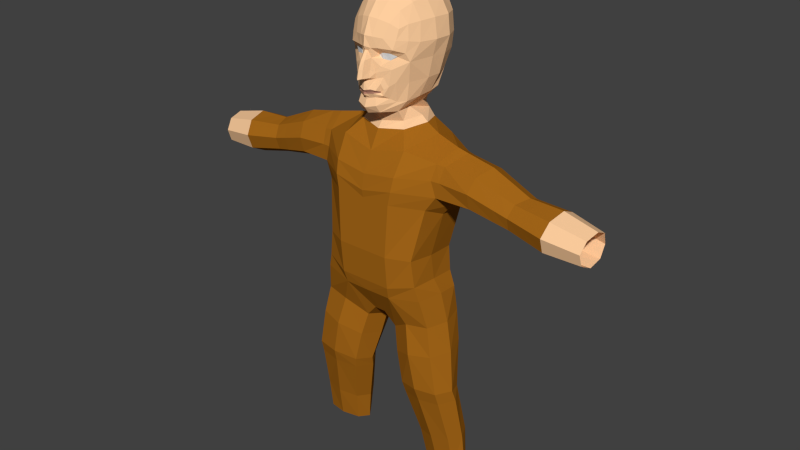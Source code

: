 # Source: jrpg2.blend  (saved by Blender 2.76.0; exported with 4.5.12 LTS)
import bpy
from mathutils import Matrix  # noqa: F401  (used for matrix-valued properties, if any)

bpy.ops.wm.read_factory_settings(use_empty=True)
scene = bpy.context.scene
scene.name = 'Scene'

# ---- collections
col_collection_1 = bpy.data.collections.new('Collection 1'); scene.collection.children.link(col_collection_1)
col_collection_3 = bpy.data.collections.new('Collection 3'); scene.collection.children.link(col_collection_3)
col_collection_3.hide_render = True
col_collection_3.hide_viewport = True

# ---- materials (node trees are filled in below, after node groups)
mat_skin = bpy.data.materials.new('Skin')
mat_skin.alpha_threshold = 0.0
mat_skin.use_transparent_shadow = False
mat_skin.diffuse_color = (1.0, 0.6233, 0.3458, 1.0)
mat_skin.roughness = 0.5
mat_eye = bpy.data.materials.new('Eye')
mat_eye.alpha_threshold = 0.0
mat_eye.use_transparent_shadow = False
mat_eye.roughness = 0.5
mat_lip = bpy.data.materials.new('Lip')
mat_lip.alpha_threshold = 0.0
mat_lip.use_transparent_shadow = False
mat_lip.diffuse_color = (0.42, 0.1994, 0.1362, 1.0)
mat_lip.roughness = 0.5
mat_cloth = bpy.data.materials.new('Cloth')
mat_cloth.alpha_threshold = 0.0
mat_cloth.use_transparent_shadow = False
mat_cloth.diffuse_color = (0.3844, 0.1388, 0.01003, 1.0)
mat_cloth.roughness = 0.5
mat_texturematerial = bpy.data.materials.new('TextureMaterial')
mat_texturematerial.alpha_threshold = 0.0
mat_texturematerial.use_transparent_shadow = False
mat_texturematerial.roughness = 0.5

# ---- material node trees

# ---- world
world_world = bpy.data.worlds.new('World'); scene.world = world_world
world_world.color = (0.05088, 0.05088, 0.05088)
world_world.use_sun_shadow = False
world_world.sun_shadow_jitter_overblur = 0.0
world_world.cycles.sampling_method = 'MANUAL'
world_world.cycles.sample_map_resolution = 256

# ---- meshes
me_character = bpy.data.meshes.new('Character')
me_character.from_pydata([(0.1293, -0.09696, 0.6055), (0.1208, -0.1, 0.6718), (0.1293, 0.03791, 0.5964), (0.1208, 0.04306, 0.6572), (0.1629, -0.0669, 0.833), (0.1669, 0.05871, 0.8095), (0.1562, -0.05592, 0.9094), (0.1537, 0.06441, 0.9004), (0.3087, -0.05023, 0.8143), (0.3097, -0.06027, 0.8485), (0.3163, -0.0414, 0.8785), (0.3207, 0.001421, 0.8901), (0.3067, -0.009803, 0.7936), (0.3111, 0.04404, 0.8705), (0.3057, 0.03825, 0.8007), (0.3056, 0.05555, 0.8334), (0.06717, 0.05828, 0.6557), (0.06717, -0.1208, 0.5916), (0.07962, 0.09359, 0.8043), (0.08584, 0.08997, 0.9218), (0.06717, 0.05946, 0.5926), (0.3794, -0.0597, 0.8323), (0.3844, 0.05396, 0.8149), (0.06717, -0.1286, 0.6756), (0.07963, -0.123, 0.8417), (0.384, -0.008944, 0.7771), (0.08584, -0.08311, 0.9299), (0.3958, 0.001562, 0.8689), (0.1277, -0.03372, 0.6651), (0.3837, 0.03513, 0.7841), (0.1324, -0.02838, 0.6025), (0.1729, -0.016, 0.8008), (0.3899, 0.04123, 0.8503), (0.173, -0.0002793, 0.9355), (0.1088, 0.01238, 0.9475), (0.3859, -0.04025, 0.8617), (0.01438, -0.06818, 0.4864), (0.01438, 0.04767, 0.4874), (0.01438, -0.01467, 0.478), (0.06337, -0.1122, 0.5606), (0.06337, 0.06367, 0.5616), (0.152, -0.07004, 0.8725), (0.08242, -0.1147, 0.8746), (0.1525, 0.06271, 0.8527), (0.08263, 0.09793, 0.8611), (0.1392, -0.09191, 0.5692), (0.1464, 0.03297, 0.5613), (0.1509, -0.02361, 0.5678), (0.0431, -0.06258, 0.4534), (0.03896, 0.03295, 0.496), (0.02484, -0.01273, 0.4401), (0.09561, -0.08648, 0.4896), (0.09584, 0.05818, 0.4907), (0.1531, -0.07787, 0.4971), (0.1532, 0.03743, 0.4979), (0.1704, -0.02274, 0.4965), (0.05739, -0.07254, 0.3933), (0.05765, 0.03168, 0.3941), (0.03763, -0.02017, 0.3822), (0.1118, -0.09854, 0.4163), (0.1121, 0.05168, 0.4174), (0.1677, -0.08483, 0.4243), (0.1679, 0.02759, 0.4251), (0.1888, -0.03106, 0.4245), (0.07554, -0.07586, 0.3122), (0.07883, 0.004124, 0.2978), (0.05543, -0.03566, 0.3054), (0.1301, -0.09582, 0.325), (0.1327, 0.01776, 0.3085), (0.1849, -0.08529, 0.3262), (0.1865, 0.0008774, 0.3103), (0.2053, -0.04402, 0.3245), (0.08148, -0.0691, 0.2825), (0.06052, -0.02722, 0.2782), (0.1344, -0.08509, 0.2905), (0.1875, -0.07549, 0.2934), (0.2088, -0.03396, 0.2935), (0.1076, -0.03972, 0.1639), (0.1078, 0.02683, 0.1644), (0.08955, -0.005888, 0.1594), (0.3782, -0.04865, 0.7984), (0.3512, 0.00129, 0.8763), (0.153, -0.05642, 0.1723), (0.1534, 0.03929, 0.173), (0.1985, -0.04639, 0.1753), (0.1988, 0.02333, 0.1758), (0.2168, -0.01293, 0.1754), (0.1165, -0.02598, 0.08513), (0.1168, 0.0255, 0.08548), (0.09923, 0.0001907, 0.08277), (0.1598, -0.0389, 0.08883), (0.1602, 0.03514, 0.08931), (0.2029, -0.03114, 0.08838), (0.2032, 0.02279, 0.08872), (0.2201, -0.005254, 0.08729), (0.1411, -0.07575, 0.7985), (0.1432, 0.05323, 0.762), (0.07332, 0.08076, 0.7543), (0.07332, -0.1241, 0.8085), (0.1499, -0.02025, 0.7729), (0.2477, -0.05771, 0.8293), (0.2498, 0.04499, 0.812), (0.255, -0.04734, 0.902), (0.2541, 0.05103, 0.8915), (0.2517, -0.01129, 0.8039), (0.2678, 0.001648, 0.9138), (0.248, -0.0677, 0.8679), (0.2486, 0.06235, 0.8493), (0.1722, 0.06054, 0.8529), (0.1742, 0.05997, 0.8981), (0.1718, -0.06747, 0.8719), (0.1763, -0.05274, 0.9071), (0.1999, -2.817e-05, 0.9292), (0.3438, -0.04591, 0.8057), (0.3518, 0.03269, 0.7915), (-0.1293, -0.09696, 0.6055), (-0.1208, -0.1, 0.6718), (-0.1293, 0.03791, 0.5964), (-0.1208, 0.04306, 0.6572), (-0.1629, -0.0669, 0.833), (-0.1669, 0.05871, 0.8095), (-0.1562, -0.05592, 0.9094), (-0.1537, 0.06441, 0.9004), (-6.209e-05, 0.05828, 0.6557), (-6.209e-05, 0.05946, 0.5926), (-6.209e-05, -0.1286, 0.6756), (-6.209e-05, -0.1208, 0.5916), (-6.209e-05, 0.1014, 0.7998), (-6.209e-05, -0.1262, 0.8258), (0.0, 0.09383, 0.9152), (-6.209e-05, -0.09452, 0.9119), (-0.06717, 0.05828, 0.6557), (-0.06717, -0.1208, 0.5916), (-0.07962, 0.09359, 0.8043), (-0.08584, 0.08997, 0.9218), (-0.06717, 0.05946, 0.5926), (-0.06717, -0.1286, 0.6756), (-0.07963, -0.123, 0.8417), (-0.08584, -0.08311, 0.9299), (-0.1277, -0.03372, 0.6651), (-0.1324, -0.02838, 0.6025), (-0.1729, -0.016, 0.8008), (-0.173, -0.0002793, 0.9355), (-0.1088, 0.01238, 0.9475), (-6.209e-05, 0.04767, 0.4874), (-6.209e-05, -0.06818, 0.4864), (-0.01438, -0.06818, 0.4864), (-0.01438, 0.04767, 0.4874), (-6.209e-05, -0.01467, 0.478), (-0.01438, -0.01467, 0.478), (-6.209e-05, 0.06367, 0.5616), (-0.06337, -0.1122, 0.5606), (-6.209e-05, -0.1132, 0.5606), (-0.06337, 0.06367, 0.5616), (-0.152, -0.07004, 0.8725), (-6.209e-05, -0.1193, 0.8645), (-0.08242, -0.1147, 0.8746), (-0.1525, 0.06271, 0.8527), (0.0, 0.1097, 0.8646), (-0.08263, 0.09793, 0.8611), (-0.1392, -0.09191, 0.5692), (-0.1464, 0.03297, 0.5613), (-0.1509, -0.02361, 0.5678), (-0.0431, -0.06258, 0.4534), (-0.03896, 0.03295, 0.496), (-0.02484, -0.01273, 0.4401), (-0.09561, -0.08648, 0.4896), (-0.09584, 0.05818, 0.4907), (-0.1531, -0.07787, 0.4971), (-0.1532, 0.03743, 0.4979), (-0.1704, -0.02274, 0.4965), (-0.05739, -0.07254, 0.3933), (-0.05765, 0.03168, 0.3941), (-0.03763, -0.02017, 0.3822), (-0.1118, -0.09854, 0.4163), (-0.1121, 0.05168, 0.4174), (-0.1677, -0.08483, 0.4243), (-0.1679, 0.02759, 0.4251), (-0.1888, -0.03106, 0.4245), (-0.07554, -0.07586, 0.3122), (-0.07883, 0.004124, 0.2978), (-0.05543, -0.03566, 0.3054), (-0.1301, -0.09582, 0.325), (-0.1327, 0.01776, 0.3085), (-0.1849, -0.08529, 0.3262), (-0.1865, 0.0008774, 0.3103), (-0.2053, -0.04402, 0.3245), (-0.08148, -0.0691, 0.2825), (-0.06052, -0.02722, 0.2782), (-0.1344, -0.08509, 0.2905), (-0.1875, -0.07549, 0.2934), (-0.2088, -0.03396, 0.2935), (-0.1076, -0.03972, 0.1639), (-0.1078, 0.02683, 0.1644), (-0.08955, -0.005888, 0.1594), (-0.153, -0.05642, 0.1723), (-0.1534, 0.03929, 0.173), (-0.1985, -0.04639, 0.1753), (-0.1988, 0.02333, 0.1758), (-0.2168, -0.01293, 0.1754), (-0.1165, -0.02598, 0.08513), (-0.1168, 0.0255, 0.08548), (-0.09923, 0.0001907, 0.08277), (-0.1598, -0.0389, 0.08883), (-0.1602, 0.03514, 0.08931), (-0.2029, -0.03114, 0.08838), (-0.2032, 0.02279, 0.08872), (-0.2201, -0.005254, 0.08729), (-0.1411, -0.07575, 0.7985), (-0.1432, 0.05323, 0.762), (-6.209e-05, 0.08463, 0.7503), (-6.209e-05, -0.1237, 0.8073), (-0.07332, 0.08076, 0.7543), (-0.07332, -0.1241, 0.8085), (-0.1499, -0.02025, 0.7729), (-0.2477, -0.05771, 0.8293), (-0.2498, 0.04499, 0.812), (-0.255, -0.04734, 0.902), (-0.2541, 0.05103, 0.8915), (-0.2517, -0.01129, 0.8039), (-0.2678, 0.001648, 0.9138), (-0.248, -0.0677, 0.8679), (-0.2486, 0.06235, 0.8493), (-0.1722, 0.06054, 0.8529), (-0.1742, 0.05997, 0.8981), (-0.1718, -0.06747, 0.8719), (-0.1763, -0.05274, 0.9071), (-0.1999, -2.817e-05, 0.9292), (-0.3438, -0.04591, 0.8057), (-0.3518, 0.03269, 0.7915), (-0.3517, -0.03797, 0.8649), (-0.3582, 0.03828, 0.8532), (-0.3521, -0.008574, 0.785), (-0.3644, 0.001233, 0.8704), (-0.3453, -0.05599, 0.8374), (-0.3526, 0.04995, 0.8203), (-0.5251, -0.04305, 0.7806), (-0.5267, 0.0308, 0.769), (-0.5288, -0.03573, 0.837), (-0.529, 0.03634, 0.8282), (-0.5272, -0.008167, 0.7628), (-0.5328, 0.001157, 0.845), (-0.5247, -0.05317, 0.8107), (-0.5259, 0.04792, 0.7965), (-0.4355, -0.05322, 0.7861), (-0.4365, -0.06589, 0.8238), (-0.4429, -0.04406, 0.8565), (-0.4483, 0.002109, 0.8663), (-0.4369, 0.03921, 0.7716), (-0.4372, -0.009561, 0.7638), (-0.4428, 0.04615, 0.8455), (-0.4373, 0.06065, 0.8059), (0.0001749, 0.07421, 0.9583), (0.0001511, -0.06882, 0.9576), (-0.05883, 0.05978, 0.9635), (-0.05918, -0.05049, 0.9638), (-0.08092, 0.006241, 0.9699), (-0.01369, 0.06401, 0.9931), (-0.03793, 0.0526, 0.9856), (0.3517, -0.03797, 0.8649), (0.3582, 0.03828, 0.8532), (0.3521, -0.008574, 0.785), (-0.0572, 0.004204, 0.9844), (-0.04125, -0.04227, 0.9798), (0.006953, 0.06898, 1.002), (0.0289, 0.06615, 0.9916), (-0.3441, 0.04001, 0.8584), (-0.3385, 0.05163, 0.8242), (-0.3384, -0.008943, 0.7876), (-0.3379, 0.03436, 0.7943), (-0.3512, 0.00129, 0.8763), (0.3644, 0.001233, 0.8704), (0.3453, -0.05599, 0.8374), (0.3379, 0.03436, 0.7943), (0.3384, -0.008943, 0.7876), (0.3526, 0.04995, 0.8203), (-0.3782, -0.04865, 0.7984), (-0.3859, -0.04025, 0.8617), (-0.3899, 0.04123, 0.8503), (-0.3837, 0.03513, 0.7841), (-0.3958, 0.001562, 0.8689), (-0.384, -0.008944, 0.7771), (-0.3844, 0.05396, 0.8149), (-0.3794, -0.0597, 0.8323), (-0.3056, 0.05555, 0.8334), (-0.3057, 0.03825, 0.8007), (-0.3111, 0.04404, 0.8705), (-0.3067, -0.009803, 0.7936), (-0.3207, 0.001421, 0.8901), (-0.3163, -0.0414, 0.8785), (-0.3097, -0.06027, 0.8485), (-0.3087, -0.05023, 0.8143), (0.5251, -0.04305, 0.7806), (0.5267, 0.0308, 0.769), (0.3385, 0.05163, 0.8242), (0.3441, 0.04001, 0.8584), (0.5288, -0.03573, 0.837), (0.529, 0.03634, 0.8282), (0.5272, -0.008167, 0.7628), (0.04839, 0.05305, 0.9853), (0.06722, 0.004212, 0.9844), (0.5328, 0.001157, 0.845), (0.5247, -0.05317, 0.8107), (0.5259, 0.04792, 0.7965), (0.05121, -0.04227, 0.9798), (0.4355, -0.05322, 0.7861), (0.4365, -0.06589, 0.8238), (0.4429, -0.04406, 0.8565), (0.004938, -0.06133, 0.9754), (0.4483, 0.002109, 0.8663), (0.4369, 0.03921, 0.7716), (0.4372, -0.009561, 0.7638), (0.4428, 0.04615, 0.8455), (0.4373, 0.06065, 0.8059), (0.05924, 0.05979, 0.9635), (0.05956, -0.05049, 0.9638), (0.08132, 0.006242, 0.9699), (0.005047, 0.06959, 0.9737), (0.004885, 0.06793, 0.9878), (0.02075, -0.0846, 1.137), (0.02933, -0.08479, 1.129), (0.02106, -0.08477, 1.134), (0.02993, -0.08669, 1.143), (0.0455, -0.07863, 1.127), (0.05615, -0.0678, 1.134), (0.05599, -0.07006, 1.136), (0.04659, -0.08169, 1.143), (0.01188, -0.1044, 1.154), (0.02511, -0.09884, 1.155), (0.07268, -0.06248, 1.144), (0.05648, -0.08537, 1.153), (0.0123, -0.1026, 1.132), (0.02802, -0.09242, 1.114), (0.04978, -0.08134, 1.107), (0.07836, -0.05331, 1.124), (0.0, -0.1089, 1.149), (0.0, -0.1225, 1.129), (0.006476, -0.1181, 1.129), (0.004716, -0.1056, 1.148), (0.0, -0.1312, 1.11), (0.00657, -0.1246, 1.109), (0.007087, -0.129, 1.09), (0.0, -0.113, 1.083), (0.005924, -0.1096, 1.083), (0.01348, -0.1124, 1.089), (0.01882, -0.09653, 1.085), (0.01974, -0.09755, 1.099), (0.01241, -0.1077, 1.106), (0.0, -0.1157, 1.06), (0.008073, -0.1128, 1.062), (0.01431, -0.1093, 1.063), (0.02309, -0.1028, 1.06), (0.02919, -0.09163, 1.057), (0.02888, -0.09175, 1.054), (0.01862, -0.1051, 1.053), (0.0, -0.1159, 1.051), (0.03331, -0.08897, 1.089), (0.02986, -0.09454, 1.075), (0.03595, -0.09053, 1.062), (0.03482, -0.09097, 1.048), (0.02034, -0.09985, 1.044), (0.04408, -0.08348, 1.068), (0.04106, -0.07661, 1.039), (0.02454, -0.1044, 1.026), (0.05511, -0.07247, 1.077), (0.05004, -0.06375, 1.03), (0.02721, -0.09382, 1.009), (0.0, -0.1011, 1.004), (0.07084, -0.04703, 1.075), (0.0647, -0.04644, 1.03), (0.04765, -0.05555, 1.005), (0.09195, 0.008188, 1.125), (0.0, -0.04331, 1.001), (0.08641, 0.0005828, 1.077), (0.07298, -0.01385, 1.035), (0.04916, -0.02127, 1.009), (0.009362, -0.1047, 1.043), (0.006675, -0.1104, 1.052), (0.01547, -0.1061, 1.057), (0.007266, -0.1104, 1.056), (0.0, -0.1121, 1.056), (0.0, -0.1069, 1.038), (0.02167, -0.09984, 1.057), (0.08189, 0.08795, 1.124), (0.07469, 0.0729, 1.082), (0.09535, 0.04601, 1.122), (0.08713, 0.03823, 1.077), (0.04369, 0.1058, 1.083), (0.04704, 0.12, 1.124), (0.06703, 0.01342, 1.251), (0.07067, 0.05803, 1.248), (0.0, 0.05445, 1.285), (0.1019, 0.05359, 1.163), (0.1006, 0.01056, 1.164), (0.03696, 0.05608, 1.275), (0.03148, 0.01111, 1.277), (0.0, -0.1138, 1.159), (0.02617, -0.06389, 1.248), (0.0, -0.0682, 1.253), (0.02059, -0.09023, 1.216), (0.0, -0.09559, 1.219), (0.01553, -0.1043, 1.18), (0.09402, 0.05786, 1.208), (0.09183, 0.01374, 1.21), (0.0613, -0.07018, 1.197), (0.05981, -0.07821, 1.173), (0.03651, -0.09376, 1.177), (0.04412, -0.07982, 1.208), (0.07121, -0.05077, 1.205), (0.07602, -0.05612, 1.17), (0.05267, -0.05583, 1.232), (0.03085, -0.02901, 1.268), (0.0, -0.03193, 1.277), (0.06133, -0.02437, 1.245), (0.08201, -0.02292, 1.208), (0.08822, -0.03081, 1.165), (0.0, 0.09711, 1.274), (0.02569, 0.09964, 1.265), (0.0, 0.1279, 1.255), (0.02017, 0.1271, 1.253), (0.03615, 0.1384, 1.195), (0.04102, 0.1337, 1.155), (0.0525, 0.1032, 1.24), (0.0705, 0.104, 1.202), (0.07925, 0.09833, 1.159), (0.02948, 0.1347, 1.23), (0.0, 0.1434, 1.228), (0.07387, 0.0247, 1.037), (0.07298, 0.05211, 1.042), (0.03751, 0.07944, 1.049), (0.05706, 0.01805, 1.014), (0.05035, 0.04606, 1.019), (0.02734, 0.0709, 1.027), (0.0, 0.08378, 1.033), (-0.02075, -0.0846, 1.137), (-0.02933, -0.08479, 1.129), (-0.02106, -0.08477, 1.134), (-0.02993, -0.08669, 1.143), (-0.0455, -0.07863, 1.127), (-0.05615, -0.0678, 1.134), (-0.05599, -0.07006, 1.136), (-0.04659, -0.08169, 1.143), (-0.01188, -0.1029, 1.154), (-0.02511, -0.09884, 1.155), (-0.07268, -0.06248, 1.144), (-0.05648, -0.08537, 1.153), (-0.0123, -0.1026, 1.132), (-0.02802, -0.09242, 1.114), (-0.04978, -0.08134, 1.107), (-0.07836, -0.05331, 1.124), (-0.006476, -0.1181, 1.129), (-0.004716, -0.1056, 1.148), (-0.00657, -0.1246, 1.109), (0.0, -0.1359, 1.088), (-0.007087, -0.129, 1.09), (-0.005924, -0.1096, 1.083), (-0.01348, -0.1124, 1.089), (-0.01882, -0.09653, 1.085), (-0.01974, -0.09755, 1.099), (-0.01241, -0.1077, 1.106), (-0.008073, -0.1128, 1.062), (-0.01431, -0.1093, 1.063), (-0.02309, -0.1028, 1.06), (-0.02919, -0.09163, 1.057), (-0.02888, -0.09175, 1.054), (-0.01862, -0.1051, 1.053), (-0.03331, -0.08897, 1.089), (-0.02986, -0.09454, 1.075), (-0.03595, -0.09053, 1.062), (-0.03482, -0.09097, 1.048), (-0.02034, -0.09985, 1.044), (0.0, -0.1073, 1.042), (-0.04408, -0.08348, 1.068), (-0.04106, -0.07661, 1.039), (-0.02454, -0.1044, 1.026), (0.0, -0.1127, 1.02), (-0.05511, -0.07247, 1.077), (-0.05004, -0.06375, 1.03), (-0.02721, -0.09382, 1.009), (-0.07084, -0.04703, 1.075), (-0.0647, -0.04644, 1.03), (-0.04765, -0.05555, 1.005), (-0.09195, 0.008188, 1.125), (0.0, -0.06586, 0.9962), (-0.08641, 0.0005828, 1.077), (-0.07298, -0.01385, 1.035), (-0.04816, -0.02127, 1.009), (-0.009362, -0.1047, 1.043), (-0.006675, -0.1104, 1.052), (-0.01547, -0.1061, 1.057), (-0.007266, -0.1104, 1.056), (-0.02167, -0.09984, 1.057), (-0.08189, 0.08407, 1.124), (-0.07469, 0.07484, 1.082), (0.0, 0.1405, 1.124), (0.0, 0.1163, 1.083), (-0.09535, 0.04601, 1.122), (-0.08713, 0.03823, 1.077), (-0.04369, 0.1058, 1.083), (-0.04704, 0.12, 1.124), (-0.06703, 0.01342, 1.251), (-0.07067, 0.05803, 1.248), (0.0, 0.00941, 1.287), (-0.1019, 0.05359, 1.163), (-0.1006, 0.01056, 1.164), (-0.03696, 0.05608, 1.275), (-0.03148, 0.01111, 1.277), (-0.02617, -0.06389, 1.248), (-0.02059, -0.09023, 1.216), (-0.01553, -0.1043, 1.18), (0.0, -0.1113, 1.182), (-0.09402, 0.05786, 1.208), (-0.09183, 0.01374, 1.21), (-0.0613, -0.07018, 1.197), (-0.05981, -0.07821, 1.173), (-0.03651, -0.09376, 1.177), (-0.04412, -0.07982, 1.208), (-0.07121, -0.05077, 1.205), (-0.07602, -0.05612, 1.17), (-0.05267, -0.05583, 1.232), (-0.03085, -0.02901, 1.268), (-0.06133, -0.02437, 1.245), (-0.08201, -0.02292, 1.208), (-0.08822, -0.03081, 1.165), (-0.02569, 0.09964, 1.265), (-0.02017, 0.1271, 1.253), (0.0, 0.1502, 1.193), (-0.03615, 0.1384, 1.195), (0.0, 0.1483, 1.155), (-0.04102, 0.1337, 1.155), (-0.0525, 0.1032, 1.24), (-0.0705, 0.104, 1.202), (-0.07925, 0.09833, 1.159), (-0.02948, 0.1347, 1.23), (-0.07387, 0.0247, 1.037), (-0.07298, 0.04823, 1.042), (-0.03751, 0.07944, 1.049), (0.0, 0.09601, 1.052), (-0.05575, 0.018, 1.014), (-0.04844, 0.04531, 1.019), (-0.0256, 0.07506, 1.027)], [], [(28, 1, 0, 30), (95, 99, 31, 4), (31, 5, 101, 104), (5, 108, 107, 101), (5, 43, 108), (273, 294, 275, 114), (43, 7, 109, 108), (4, 31, 104, 100), (306, 305, 292, 302), (307, 306, 302, 296), (42, 41, 6, 26), (19, 129, 252, 314), (294, 295, 260, 275), (99, 96, 5, 31), (108, 109, 103, 107), (145, 148, 38, 36), (211, 98, 24, 128), (150, 40, 37, 144), (155, 42, 26, 130), (16, 123, 210, 97), (46, 40, 20, 2), (39, 45, 0, 17), (130, 26, 315, 253), (39, 51, 53, 45), (37, 40, 52, 49), (36, 38, 50, 48), (46, 54, 52, 40), (45, 53, 55, 47), (5, 18, 44, 43), (0, 45, 47, 30), (51, 48, 56, 59), (54, 62, 60, 52), (50, 49, 57, 58), (38, 37, 49, 50), (46, 47, 55, 54), (54, 55, 63, 62), (59, 56, 64, 67), (39, 36, 48, 51), (48, 50, 58, 56), (51, 59, 61, 53), (62, 63, 71, 70), (59, 67, 69, 61), (57, 60, 68, 65), (61, 69, 71, 63), (62, 70, 68, 60), (53, 61, 63, 55), (49, 52, 60, 57), (274, 273, 114, 261), (80, 25, 311, 305), (6, 41, 110, 111), (111, 110, 106, 102), (311, 310, 293, 298), (309, 307, 296, 301), (78, 83, 91, 88), (313, 312, 297, 303), (29, 22, 313, 310), (310, 313, 303, 293), (110, 4, 100, 106), (305, 311, 298, 292), (79, 78, 88, 89), (312, 309, 301, 297), (41, 4, 110), (83, 85, 93, 91), (295, 81, 271, 260), (10, 9, 272, 259), (101, 107, 15, 14), (30, 47, 46, 2), (125, 23, 98, 211), (70, 71, 76), (81, 259, 271), (27, 35, 307, 309), (25, 29, 310, 311), (32, 27, 309, 312), (35, 21, 306, 307), (21, 80, 305, 306), (14, 15, 294, 273), (314, 252, 317, 299), (104, 101, 14, 12), (8, 12, 274, 113), (123, 16, 20, 124), (34, 19, 314, 316), (18, 127, 158, 44), (128, 24, 42, 155), (148, 144, 37, 38), (17, 126, 152, 39), (315, 316, 300, 304), (124, 20, 40, 150), (1, 28, 99, 95), (72, 73, 79, 77), (131, 135, 117, 118), (139, 140, 115, 116), (213, 137, 119, 208), (214, 141, 120, 209), (156, 138, 121, 154), (159, 134, 129, 158), (212, 133, 127, 210), (136, 132, 126, 125), (116, 115, 132, 136), (209, 120, 133, 212), (142, 143, 134, 122), (157, 122, 134, 159), (155, 130, 138, 156), (211, 128, 137, 213), (123, 124, 135, 131), (121, 138, 143, 142), (208, 119, 141, 214), (118, 117, 140, 139), (148, 149, 147, 144), (145, 146, 149, 148), (151, 146, 145, 152), (150, 144, 147, 153), (124, 150, 153, 135), (132, 151, 152, 126), (128, 155, 156, 137), (137, 156, 154, 119), (120, 157, 159, 133), (133, 159, 158, 127), (115, 140, 162, 160), (151, 132, 115, 160), (161, 117, 135, 153), (147, 164, 167, 153), (151, 160, 168, 166), (160, 162, 170, 168), (149, 165, 164, 147), (161, 153, 167, 169), (146, 163, 165, 149), (161, 169, 170, 162), (151, 166, 163, 146), (166, 174, 171, 163), (163, 171, 173, 165), (169, 167, 175, 177), (168, 170, 178, 176), (164, 172, 175, 167), (165, 173, 172, 164), (166, 168, 176, 174), (169, 177, 178, 170), (174, 176, 184, 182), (177, 185, 186, 178), (174, 182, 179, 171), (171, 179, 181, 173), (177, 175, 183, 185), (176, 178, 186, 184), (172, 180, 183, 175), (173, 181, 180, 172), (182, 184, 190, 189), (182, 189, 187, 179), (179, 187, 188, 181), (185, 183, 196, 198), (184, 186, 191, 190), (188, 194, 193, 180), (189, 190, 197, 195), (189, 195, 192, 187), (187, 192, 194, 188), (185, 191, 186), (180, 193, 196, 183), (181, 188, 180), (140, 117, 161, 162), (116, 208, 214, 139), (125, 211, 213, 136), (118, 209, 212, 131), (131, 212, 210, 123), (139, 214, 209, 118), (136, 213, 208, 116), (223, 222, 218, 224), (227, 220, 217, 226), (226, 217, 221, 225), (224, 218, 220, 227), (119, 215, 219, 141), (122, 224, 227, 142), (121, 226, 225, 154), (142, 227, 226, 121), (120, 223, 157), (157, 223, 224, 122), (225, 221, 215, 119), (141, 219, 216, 120), (120, 216, 222, 223), (154, 225, 119), (267, 235, 231, 266), (269, 229, 235, 267), (266, 231, 233, 270), (289, 230, 234, 290), (268, 232, 229, 269), (276, 244, 249, 281), (245, 242, 236, 244), (247, 241, 238, 246), (246, 238, 242, 245), (249, 240, 237, 248), (251, 243, 239, 250), (244, 236, 240, 249), (248, 237, 243, 251), (250, 239, 241, 247), (278, 250, 247, 280), (277, 246, 245, 283), (280, 247, 246, 277), (281, 249, 248, 279), (134, 254, 252, 129), (138, 255, 256, 143), (143, 256, 254, 134), (130, 253, 255, 138), (73, 65, 78, 79), (70, 85, 83, 68), (74, 82, 84, 75), (67, 74, 75, 69), (67, 64, 72, 74), (64, 66, 73, 72), (33, 6, 111, 112), (56, 58, 66, 64), (69, 75, 76, 71), (28, 3, 96, 99), (24, 4, 41, 42), (58, 57, 65, 66), (190, 191, 199, 197), (185, 198, 199, 191), (197, 205, 203, 195), (198, 206, 207, 199), (195, 203, 200, 192), (192, 200, 202, 194), (196, 204, 206, 198), (199, 207, 205, 197), (193, 201, 204, 196), (194, 202, 201, 193), (84, 82, 90, 92), (23, 125, 126, 17), (252, 254, 258, 317), (74, 72, 77, 82), (66, 65, 73), (65, 68, 83, 78), (70, 76, 86, 85), (279, 248, 251, 282), (283, 245, 244, 276), (282, 251, 250, 278), (287, 268, 269, 285), (288, 270, 230, 289), (290, 234, 228, 291), (270, 233, 230), (286, 266, 270, 288), (285, 269, 267, 284), (284, 267, 266, 286), (291, 228, 268, 287), (228, 232, 268), (113, 274, 261), (102, 106, 9, 10), (114, 275, 22, 29), (100, 104, 12, 8), (15, 13, 295, 294), (275, 260, 32, 22), (259, 272, 21, 35), (75, 84, 86, 76), (97, 210, 127, 18), (39, 152, 145, 36), (261, 114, 29, 25), (3, 16, 97, 96), (113, 261, 25, 80), (235, 282, 278, 231), (234, 283, 276, 228), (229, 279, 282, 235), (232, 281, 279, 229), (233, 280, 277, 230), (230, 277, 283, 234), (231, 278, 280, 233), (228, 276, 281, 232), (215, 291, 287, 219), (222, 284, 286, 218), (216, 285, 284, 222), (218, 286, 288, 220), (221, 290, 291, 215), (220, 288, 289, 217), (219, 287, 285, 216), (217, 289, 290, 221), (107, 103, 13, 15), (106, 100, 8, 9), (82, 77, 87, 90), (44, 158, 129, 19), (11, 10, 259, 81), (86, 84, 92, 94), (9, 8, 113, 272), (105, 102, 10, 11), (271, 259, 35, 27), (272, 113, 80, 21), (260, 271, 27, 32), (13, 11, 81, 295), (103, 105, 11, 13), (22, 32, 312, 313), (12, 14, 273, 274), (43, 44, 19, 7), (112, 111, 102, 105), (98, 95, 4, 24), (3, 28, 30, 2), (7, 33, 112, 109), (16, 3, 2, 20), (1, 23, 17, 0), (96, 97, 18, 5), (6, 33, 34, 26), (33, 7, 19, 34), (23, 1, 95, 98), (109, 112, 105, 103), (26, 34, 316, 315), (316, 314, 299, 300), (254, 256, 262, 258), (85, 86, 94, 93), (255, 253, 308, 263), (77, 79, 89, 87), (256, 255, 263, 262), (253, 315, 304, 308), (265, 299, 317, 318), (257, 318, 317, 258), (257, 264, 265, 318), (319, 322, 328, 327), (326, 325, 329, 330), (326, 330, 328, 322), (321, 319, 327, 331), (320, 321, 331, 332), (323, 320, 332, 333), (324, 323, 333, 334), (324, 334, 329, 325), (337, 338, 335, 336), (331, 327, 338, 337), (337, 336, 339, 340), (343, 345, 344, 341), (347, 340, 341, 344), (331, 347, 346, 332), (346, 347, 344, 345), (347, 331, 337, 340), (349, 343, 342, 348), (349, 350, 345, 343), (333, 332, 346, 356), (354, 360, 359, 353), (345, 350, 351, 357), (357, 351, 352, 358), (358, 352, 353, 359), (345, 357, 356, 346), (358, 361, 356, 357), (361, 358, 359, 362), (362, 359, 360, 363), (333, 356, 361, 364), (364, 361, 362, 365), (365, 362, 363, 366), (366, 370, 369, 365), (334, 333, 364, 368), (373, 371, 334, 368), (370, 375, 374, 369), (377, 376, 360, 354), (380, 355, 377, 379), (377, 354, 378, 379), (348, 380, 379, 349), (379, 378, 350, 349), (368, 364, 365, 369), (373, 368, 369, 374), (351, 350, 378, 382), (378, 354, 353, 382), (353, 352, 351, 382), (385, 386, 384, 383), (371, 373, 386, 385), (383, 384, 387, 388), (403, 402, 390, 389), (371, 385, 392, 393), (389, 390, 394, 395), (335, 338, 327, 396), (412, 398, 397, 411), (398, 400, 399, 397), (393, 392, 402, 403), (407, 406, 405, 404), (408, 404, 405, 409), (399, 401, 406, 407), (328, 406, 401, 327), (330, 405, 406, 328), (414, 408, 409, 415), (330, 329, 409, 405), (389, 395, 411, 413), (413, 411, 397, 410), (397, 399, 407, 410), (403, 414, 415, 393), (403, 389, 413, 414), (413, 410, 408, 414), (410, 407, 404, 408), (329, 334, 415, 409), (334, 371, 393, 415), (391, 394, 417, 416), (416, 417, 419, 418), (383, 424, 392, 385), (424, 423, 402, 392), (423, 422, 390, 402), (422, 417, 394, 390), (383, 388, 421, 424), (424, 421, 420, 423), (418, 419, 425, 426), (419, 417, 422, 425), (420, 425, 422, 423), (374, 427, 386, 373), (427, 428, 384, 386), (428, 429, 387, 384), (375, 430, 427, 374), (430, 431, 428, 427), (431, 432, 429, 428), (319, 321, 320, 322), (322, 320, 323, 326), (323, 324, 325, 326), (434, 442, 443, 437), (441, 445, 444, 440), (441, 437, 443, 445), (436, 446, 442, 434), (435, 447, 446, 436), (438, 448, 447, 435), (439, 449, 448, 438), (439, 440, 444, 449), (446, 450, 451, 442), (455, 454, 456, 457), (459, 456, 454, 452), (446, 447, 458, 459), (458, 457, 456, 459), (459, 452, 450, 446), (460, 455, 457, 461), (448, 466, 458, 447), (465, 464, 469, 470), (457, 467, 462, 461), (467, 468, 463, 462), (468, 469, 464, 463), (457, 458, 466, 467), (468, 467, 466, 472), (472, 473, 469, 468), (473, 474, 470, 469), (448, 476, 472, 466), (476, 477, 473, 472), (477, 478, 474, 473), (478, 477, 480, 481), (449, 479, 476, 448), (484, 479, 449, 482), (481, 480, 485, 486), (488, 465, 470, 487), (488, 490, 489, 465), (490, 460, 461, 489), (479, 480, 477, 476), (484, 485, 480, 479), (462, 491, 489, 461), (489, 491, 464, 465), (464, 491, 462, 463), (496, 492, 493, 497), (499, 494, 495, 498), (482, 496, 497, 484), (492, 499, 498, 493), (512, 500, 501, 511), (482, 504, 503, 496), (500, 506, 505, 501), (504, 512, 511, 503), (516, 513, 514, 515), (517, 518, 514, 513), (508, 516, 515, 509), (443, 442, 509, 515), (445, 443, 515, 514), (522, 523, 518, 517), (445, 514, 518, 444), (500, 521, 520, 506), (521, 519, 507, 520), (507, 519, 516, 508), (512, 504, 523, 522), (512, 522, 521, 500), (521, 522, 517, 519), (519, 517, 513, 516), (444, 518, 523, 449), (449, 523, 504, 482), (526, 528, 529, 527), (494, 499, 529, 528), (492, 496, 503, 532), (532, 503, 511, 531), (531, 511, 501, 530), (530, 501, 505, 524), (492, 532, 529, 499), (532, 531, 527, 529), (525, 533, 530, 524), (527, 531, 530, 533), (485, 484, 497, 534), (534, 497, 493, 535), (535, 493, 498, 536), (536, 498, 495, 537), (486, 485, 534, 538), (538, 534, 535, 539), (539, 535, 536, 540), (434, 437, 435, 436), (437, 441, 438, 435), (438, 441, 440, 439), (340, 339, 453, 341), (341, 453, 342, 343), (355, 471, 376, 377), (475, 367, 366, 363), (367, 483, 370, 366), (372, 375, 370, 483), (471, 381, 360, 376), (475, 363, 360, 381), (388, 387, 495, 494), (395, 394, 391, 502), (510, 396, 327, 401), (400, 510, 401, 399), (502, 412, 411, 395), (426, 425, 420, 526), (526, 420, 421, 528), (494, 528, 421, 388), (429, 537, 495, 387), (432, 433, 537, 429), (450, 336, 335, 451), (450, 452, 339, 336), (452, 454, 453, 339), (454, 455, 342, 453), (460, 348, 342, 455), (355, 488, 487, 471), (475, 474, 478, 367), (367, 478, 481, 483), (372, 483, 481, 486), (380, 490, 488, 355), (348, 460, 490, 380), (471, 487, 470, 381), (475, 381, 470, 474), (506, 502, 391, 505), (510, 509, 442, 396), (335, 396, 442, 451), (412, 520, 507, 398), (398, 507, 508, 400), (400, 508, 509, 510), (502, 506, 520, 412), (391, 416, 524, 505), (416, 418, 525, 524), (426, 526, 527, 533), (418, 426, 533, 525), (540, 536, 537, 433), (483, 481, 263, 308), (308, 304, 370, 483), (304, 300, 375, 370), (299, 430, 375, 300), (265, 431, 430, 299), (264, 432, 431, 265), (432, 264, 540, 433), (264, 257, 539, 540), (481, 486, 262, 263), (258, 262, 486, 538), (257, 258, 538, 539)])
me_character.polygons.foreach_set('material_index', [3, 3, 3, 3, 3, 3, 3, 3, 0, 0, 3, 3, 3, 3, 3, 3, 3, 3, 3, 3, 3, 3, 3, 3, 3, 3, 3, 3, 3, 3, 3, 3, 3, 3, 3, 3, 3, 3, 3, 3, 3, 3, 3, 3, 3, 3, 3, 3, 3, 3, 3, 0, 0, 3, 0, 3, 0, 3, 0, 3, 0, 3, 3, 3, 3, 3, 3, 3, 3, 3, 3, 3, 3, 3, 3, 3, 0, 3, 3, 3, 3, 3, 3, 3, 3, 0, 3, 3, 3, 3, 3, 3, 3, 3, 3, 3, 3, 3, 3, 3, 3, 3, 3, 3, 3, 3, 3, 3, 3, 3, 3, 3, 3, 3, 3, 3, 3, 3, 3, 3, 3, 3, 3, 3, 3, 3, 3, 3, 3, 3, 3, 3, 3, 3, 3, 3, 3, 3, 3, 3, 3, 3, 3, 3, 3, 3, 3, 3, 3, 3, 3, 3, 3, 3, 3, 3, 3, 3, 3, 3, 3, 3, 3, 3, 3, 3, 3, 3, 3, 3, 3, 3, 3, 3, 3, 3, 3, 3, 3, 3, 3, 3, 3, 0, 0, 0, 0, 0, 0, 0, 0, 3, 3, 3, 3, 3, 3, 3, 3, 3, 3, 3, 3, 3, 3, 3, 3, 3, 3, 3, 3, 3, 3, 3, 3, 3, 3, 3, 3, 3, 3, 3, 3, 0, 3, 3, 3, 3, 3, 3, 3, 3, 3, 3, 3, 3, 3, 3, 3, 3, 3, 3, 3, 3, 3, 3, 3, 3, 3, 3, 3, 3, 3, 3, 3, 3, 3, 3, 3, 3, 3, 3, 3, 3, 3, 3, 3, 3, 3, 3, 3, 3, 3, 3, 3, 3, 3, 3, 3, 3, 3, 3, 3, 3, 3, 3, 3, 3, 3, 3, 3, 3, 3, 3, 3, 3, 3, 0, 0, 3, 0, 3, 0, 0, 0, 0, 0, 0, 0, 0, 0, 0, 0, 0, 0, 0, 0, 0, 0, 0, 0, 0, 0, 0, 0, 0, 0, 0, 0, 0, 0, 0, 0, 0, 0, 0, 0, 0, 0, 0, 0, 0, 2, 2, 2, 2, 0, 0, 2, 2, 2, 0, 0, 0, 0, 0, 0, 0, 0, 0, 0, 0, 0, 0, 0, 0, 0, 0, 0, 0, 0, 0, 0, 0, 0, 0, 0, 0, 0, 0, 0, 0, 0, 0, 0, 0, 0, 0, 0, 0, 0, 0, 0, 0, 1, 1, 1, 0, 0, 0, 0, 0, 0, 0, 0, 0, 0, 0, 0, 0, 0, 0, 0, 0, 0, 0, 0, 0, 0, 0, 0, 0, 0, 0, 0, 0, 0, 0, 0, 2, 2, 0, 0, 2, 2, 2, 0, 0, 0, 0, 0, 0, 0, 0, 0, 0, 0, 0, 0, 0, 0, 0, 0, 0, 0, 0, 0, 0, 0, 0, 0, 0, 0, 0, 0, 0, 0, 0, 0, 0, 0, 0, 0, 0, 0, 0, 0, 1, 1, 1, 0, 0, 0, 0, 0, 0, 0, 0, 0, 0, 0, 0, 0, 0, 0, 0, 0, 0, 0, 0, 0, 0, 0, 0, 0, 0, 0, 2, 2, 0, 0, 0, 0, 0, 0, 0, 0, 0, 0, 0, 0, 0, 0, 0, 0, 0, 0, 0, 0, 0, 0, 0, 0, 0])
_uv = me_character.uv_layers.new(name='UVMap')
_uv.uv.foreach_set('vector', [0.3757, 0.3189, 0.3399, 0.3198, 0.3464, 0.2826, 0.383, 0.288, 0.3546, 0.3931, 0.3835, 0.3748, 0.3918, 0.3908, 0.3674, 0.4161, 0.408, 0.6318, 0.3736, 0.601, 0.4255, 0.5804, 0.4404, 0.6089, 0.3736, 0.601, 0.3695, 0.5713, 0.4154, 0.5574, 0.4255, 0.5804, 0.3736, 0.601, 0.3576, 0.5745, 0.3695, 0.5713, 0.4786, 0.571, 0.4721, 0.551, 0.4813, 0.5504, 0.4869, 0.5704, 0.3576, 0.5745, 0.3502, 0.5458, 0.3629, 0.5434, 0.3695, 0.5713, 0.3674, 0.4161, 0.3918, 0.3908, 0.4282, 0.4052, 0.4168, 0.4307, 0.5405, 0.5072, 0.5482, 0.4869, 0.5956, 0.5011, 0.5888, 0.5171, 0.5386, 0.5289, 0.5405, 0.5072, 0.5888, 0.5171, 0.5867, 0.5344, 0.3091, 0.4279, 0.3544, 0.4387, 0.3512, 0.4629, 0.3091, 0.4584, 0.309, 0.5473, 0.2693, 0.554, 0.2695, 0.5326, 0.2941, 0.5266, 0.4721, 0.551, 0.4681, 0.5281, 0.4781, 0.5274, 0.4813, 0.5504, 0.4004, 0.649, 0.3586, 0.6345, 0.3736, 0.601, 0.408, 0.6318, 0.3695, 0.5713, 0.3629, 0.5434, 0.4101, 0.5323, 0.4154, 0.5574, 0.2685, 0.1879, 0.2685, 0.152, 0.2765, 0.1516, 0.2792, 0.1879, 0.2689, 0.3912, 0.3076, 0.3932, 0.3092, 0.4106, 0.2689, 0.4008, 0.2693, 0.7575, 0.3073, 0.7583, 0.2766, 0.7978, 0.2693, 0.7978, 0.2689, 0.4207, 0.3091, 0.4279, 0.3091, 0.4584, 0.2689, 0.4465, 0.3109, 0.7014, 0.2693, 0.7012, 0.2693, 0.6423, 0.3126, 0.6392, 0.3564, 0.7583, 0.3073, 0.7583, 0.3101, 0.74, 0.349, 0.7382, 0.3083, 0.2531, 0.3538, 0.2625, 0.3464, 0.2826, 0.3086, 0.2727, 0.2689, 0.4465, 0.3091, 0.4584, 0.2945, 0.478, 0.2689, 0.4702, 0.3083, 0.2531, 0.338, 0.209, 0.3722, 0.2234, 0.3538, 0.2625, 0.2766, 0.7978, 0.3073, 0.7583, 0.3284, 0.7965, 0.2924, 0.8014, 0.2792, 0.1879, 0.2765, 0.1516, 0.2933, 0.1408, 0.309, 0.1713, 0.3564, 0.7583, 0.3597, 0.79, 0.3284, 0.7965, 0.3073, 0.7583, 0.3538, 0.2625, 0.3722, 0.2234, 0.4032, 0.2337, 0.3904, 0.2691, 0.3736, 0.601, 0.3137, 0.6092, 0.3117, 0.5778, 0.3576, 0.5745, 0.3464, 0.2826, 0.3538, 0.2625, 0.3904, 0.2691, 0.383, 0.288, 0.338, 0.209, 0.309, 0.1713, 0.3392, 0.1448, 0.3629, 0.1707, 0.3597, 0.79, 0.3723, 0.8239, 0.3442, 0.8312, 0.3284, 0.7965, 0.2896, 0.8422, 0.2924, 0.8014, 0.3211, 0.8492, 0.3017, 0.8662, 0.2766, 0.8297, 0.2766, 0.7978, 0.2924, 0.8014, 0.2896, 0.8422, 0.3564, 0.7583, 0.3835, 0.7517, 0.3896, 0.7862, 0.3597, 0.79, 0.3597, 0.79, 0.3896, 0.7862, 0.4014, 0.8198, 0.3723, 0.8239, 0.3629, 0.1707, 0.3392, 0.1448, 0.3683, 0.1123, 0.3903, 0.1316, 0.3083, 0.2531, 0.2792, 0.1879, 0.309, 0.1713, 0.338, 0.209, 0.309, 0.1713, 0.2933, 0.1408, 0.319, 0.1207, 0.3392, 0.1448, 0.338, 0.209, 0.3629, 0.1707, 0.3905, 0.185, 0.3722, 0.2234, 0.3723, 0.8239, 0.4014, 0.8198, 0.418, 0.8661, 0.3954, 0.8786, 0.3629, 0.1707, 0.3903, 0.1316, 0.4151, 0.142, 0.3905, 0.185, 0.3211, 0.8492, 0.3442, 0.8312, 0.3664, 0.8854, 0.3386, 0.8969, 0.3905, 0.185, 0.4151, 0.142, 0.4368, 0.1488, 0.4179, 0.1977, 0.3723, 0.8239, 0.3954, 0.8786, 0.3664, 0.8854, 0.3442, 0.8312, 0.3722, 0.2234, 0.3905, 0.185, 0.4179, 0.1977, 0.4032, 0.2337, 0.2924, 0.8014, 0.3284, 0.7965, 0.3442, 0.8312, 0.3211, 0.8492, 0.4841, 0.595, 0.4786, 0.571, 0.4869, 0.5704, 0.4914, 0.5935, 0.4923, 0.4329, 0.4961, 0.4092, 0.5242, 0.4063, 0.5234, 0.4315, 0.3512, 0.4629, 0.3544, 0.4387, 0.3661, 0.4415, 0.3635, 0.4651, 0.3635, 0.4651, 0.3661, 0.4415, 0.4099, 0.4518, 0.4083, 0.4738, 0.5601, 0.6504, 0.5497, 0.6254, 0.597, 0.6113, 0.6054, 0.6311, 0.5397, 0.5548, 0.5386, 0.5289, 0.5867, 0.5344, 0.5874, 0.5552, 0.3686, 0.9588, 0.3894, 0.9507, 0.4006, 0.9888, 0.3798, 0.9949, 0.542, 0.6047, 0.5391, 0.5816, 0.5873, 0.5766, 0.5902, 0.5949, 0.5059, 0.5675, 0.501, 0.5473, 0.531, 0.5436, 0.5359, 0.5645, 0.5497, 0.6254, 0.542, 0.6047, 0.5902, 0.5949, 0.597, 0.6113, 0.3661, 0.4415, 0.3674, 0.4161, 0.4168, 0.4307, 0.4099, 0.4518, 0.5482, 0.4869, 0.5601, 0.4628, 0.6054, 0.4821, 0.5956, 0.5011, 0.3517, 0.9653, 0.3686, 0.9588, 0.3798, 0.9949, 0.3658, 0.9999, 0.5391, 0.5816, 0.5397, 0.5548, 0.5874, 0.5552, 0.5873, 0.5766, 0.3544, 0.4387, 0.3674, 0.4161, 0.3661, 0.4415, 0.3894, 0.9507, 0.411, 0.9448, 0.422, 0.9846, 0.4006, 0.9888, 0.4681, 0.5281, 0.4679, 0.5002, 0.477, 0.5, 0.4781, 0.5274, 0.4459, 0.4738, 0.4467, 0.4526, 0.4695, 0.4523, 0.4696, 0.4738, 0.4255, 0.5804, 0.4154, 0.5574, 0.451, 0.5532, 0.4594, 0.5733, 0.3835, 0.7333, 0.3835, 0.7517, 0.3564, 0.7583, 0.349, 0.7382, 0.2688, 0.3198, 0.3061, 0.3208, 0.3076, 0.3932, 0.2689, 0.3912, 0.3954, 0.8786, 0.418, 0.8661, 0.418, 0.8819, 0.4679, 0.5002, 0.4696, 0.4738, 0.477, 0.5, 0.4969, 0.4987, 0.491, 0.4735, 0.5228, 0.4722, 0.5263, 0.4964, 0.5089, 0.592, 0.5059, 0.5675, 0.5359, 0.5645, 0.5384, 0.5909, 0.4979, 0.525, 0.4969, 0.4987, 0.5263, 0.4964, 0.5275, 0.5218, 0.491, 0.4735, 0.4902, 0.4527, 0.5216, 0.4518, 0.5228, 0.4722, 0.4902, 0.4527, 0.4923, 0.4329, 0.5234, 0.4315, 0.5216, 0.4518, 0.4594, 0.5733, 0.451, 0.5532, 0.4721, 0.551, 0.4786, 0.571, 0.8272, 0.1933, 0.7404, 0.2676, 0.7364, 0.2373, 0.7846, 0.1759, 0.4404, 0.6089, 0.4255, 0.5804, 0.4594, 0.5733, 0.4677, 0.599, 0.4521, 0.4332, 0.4559, 0.4094, 0.4722, 0.4101, 0.4725, 0.4326, 0.2693, 0.7012, 0.3109, 0.7014, 0.3101, 0.74, 0.2693, 0.7391, 0.3217, 0.5067, 0.309, 0.5473, 0.2941, 0.5266, 0.3032, 0.5035, 0.3137, 0.6092, 0.2693, 0.6131, 0.2693, 0.5793, 0.3117, 0.5778, 0.2689, 0.4008, 0.3092, 0.4106, 0.3091, 0.4279, 0.2689, 0.4207, 0.2693, 0.8297, 0.2693, 0.7978, 0.2766, 0.7978, 0.2766, 0.8297, 0.3086, 0.2727, 0.2687, 0.2709, 0.2687, 0.2513, 0.3083, 0.2531, 0.7465, 0.0001322, 0.8272, 0.0784, 0.7924, 0.08919, 0.7352, 0.03181, 0.2693, 0.7391, 0.3101, 0.74, 0.3073, 0.7583, 0.2693, 0.7575, 0.3399, 0.3198, 0.3757, 0.3189, 0.3835, 0.3748, 0.3546, 0.3931, 0.3769, 0.09937, 0.3598, 0.08217, 0.4005, 0.03179, 0.4145, 0.0465, 0.2277, 0.7014, 0.2285, 0.74, 0.1896, 0.7383, 0.1932, 0.7013, 0.1621, 0.3193, 0.1546, 0.2885, 0.1912, 0.2829, 0.1978, 0.32, 0.2303, 0.3933, 0.2287, 0.4107, 0.1707, 0.4163, 0.1834, 0.3933, 0.1382, 0.6491, 0.1305, 0.6319, 0.1649, 0.6011, 0.1799, 0.6346, 0.2288, 0.428, 0.2289, 0.4584, 0.1869, 0.463, 0.1837, 0.4388, 0.2269, 0.5778, 0.2296, 0.5472, 0.2693, 0.554, 0.2693, 0.5793, 0.226, 0.6392, 0.2249, 0.6092, 0.2693, 0.6131, 0.2693, 0.6423, 0.2316, 0.3209, 0.2289, 0.2728, 0.2687, 0.2709, 0.2688, 0.3198, 0.1978, 0.32, 0.1912, 0.2829, 0.2289, 0.2728, 0.2316, 0.3209, 0.1799, 0.6346, 0.1649, 0.6011, 0.2249, 0.6092, 0.226, 0.6392, 0.1802, 0.5004, 0.2166, 0.5063, 0.2296, 0.5472, 0.1882, 0.5458, 0.1809, 0.5745, 0.1882, 0.5458, 0.2296, 0.5472, 0.2269, 0.5778, 0.2689, 0.4207, 0.2689, 0.4465, 0.2289, 0.4584, 0.2288, 0.428, 0.2689, 0.3912, 0.2689, 0.4008, 0.2287, 0.4107, 0.2303, 0.3933, 0.2693, 0.7012, 0.2693, 0.7391, 0.2285, 0.74, 0.2277, 0.7014, 0.1869, 0.463, 0.2289, 0.4584, 0.2166, 0.5063, 0.1802, 0.5004, 0.1834, 0.3933, 0.1707, 0.4163, 0.1462, 0.3911, 0.1545, 0.3751, 0.1932, 0.7013, 0.1896, 0.7383, 0.1551, 0.7333, 0.1504, 0.7039, 0.2693, 0.8297, 0.262, 0.8297, 0.262, 0.7978, 0.2693, 0.7978, 0.2685, 0.1879, 0.2579, 0.1879, 0.2605, 0.1516, 0.2685, 0.152, 0.2291, 0.2532, 0.2579, 0.1879, 0.2685, 0.1879, 0.2687, 0.2513, 0.2693, 0.7575, 0.2693, 0.7978, 0.262, 0.7978, 0.2313, 0.7583, 0.2693, 0.7391, 0.2693, 0.7575, 0.2313, 0.7583, 0.2285, 0.74, 0.2289, 0.2728, 0.2291, 0.2532, 0.2687, 0.2513, 0.2687, 0.2709, 0.2689, 0.4008, 0.2689, 0.4207, 0.2288, 0.428, 0.2287, 0.4107, 0.2287, 0.4107, 0.2288, 0.428, 0.1837, 0.4388, 0.1707, 0.4163, 0.1649, 0.6011, 0.1809, 0.5745, 0.2269, 0.5778, 0.2249, 0.6092, 0.2249, 0.6092, 0.2269, 0.5778, 0.2693, 0.5793, 0.2693, 0.6131, 0.1912, 0.2829, 0.1546, 0.2885, 0.1471, 0.2696, 0.1837, 0.2629, 0.2291, 0.2532, 0.2289, 0.2728, 0.1912, 0.2829, 0.1837, 0.2629, 0.1823, 0.7583, 0.1896, 0.7383, 0.2285, 0.74, 0.2313, 0.7583, 0.262, 0.7978, 0.2462, 0.8015, 0.2102, 0.7965, 0.2313, 0.7583, 0.2291, 0.2532, 0.1837, 0.2629, 0.1652, 0.2239, 0.1992, 0.2093, 0.1837, 0.2629, 0.1471, 0.2696, 0.1341, 0.2343, 0.1652, 0.2239, 0.262, 0.8297, 0.249, 0.8422, 0.2462, 0.8015, 0.262, 0.7978, 0.1823, 0.7583, 0.2313, 0.7583, 0.2102, 0.7965, 0.1789, 0.79, 0.2579, 0.1879, 0.2281, 0.1715, 0.2437, 0.1409, 0.2605, 0.1516, 0.1823, 0.7583, 0.1789, 0.79, 0.149, 0.7863, 0.1551, 0.7517, 0.2291, 0.2532, 0.1992, 0.2093, 0.2281, 0.1715, 0.2579, 0.1879, 0.1992, 0.2093, 0.1741, 0.1711, 0.1977, 0.1452, 0.2281, 0.1715, 0.2281, 0.1715, 0.1977, 0.1452, 0.2179, 0.121, 0.2437, 0.1409, 0.1789, 0.79, 0.2102, 0.7965, 0.1944, 0.8312, 0.1664, 0.8239, 0.1652, 0.2239, 0.1341, 0.2343, 0.1194, 0.1984, 0.1467, 0.1856, 0.2462, 0.8015, 0.2176, 0.8493, 0.1944, 0.8312, 0.2102, 0.7965, 0.249, 0.8422, 0.237, 0.8662, 0.2176, 0.8493, 0.2462, 0.8015, 0.1992, 0.2093, 0.1652, 0.2239, 0.1467, 0.1856, 0.1741, 0.1711, 0.1789, 0.79, 0.1664, 0.8239, 0.1372, 0.8198, 0.149, 0.7863, 0.1741, 0.1711, 0.1467, 0.1856, 0.1219, 0.1427, 0.1466, 0.1322, 0.1664, 0.8239, 0.1433, 0.8787, 0.1207, 0.8661, 0.1372, 0.8198, 0.1741, 0.1711, 0.1466, 0.1322, 0.1685, 0.1128, 0.1977, 0.1452, 0.1977, 0.1452, 0.1685, 0.1128, 0.1845, 0.0958, 0.2179, 0.121, 0.1664, 0.8239, 0.1944, 0.8312, 0.1723, 0.8854, 0.1433, 0.8787, 0.1467, 0.1856, 0.1194, 0.1984, 0.1002, 0.1496, 0.1219, 0.1427, 0.2176, 0.8493, 0.2001, 0.8969, 0.1723, 0.8854, 0.1944, 0.8312, 0.237, 0.8662, 0.2233, 0.9014, 0.2001, 0.8969, 0.2176, 0.8493, 0.1466, 0.1322, 0.1219, 0.1427, 0.1127, 0.1287, 0.1371, 0.1165, 0.1466, 0.1322, 0.1371, 0.1165, 0.1599, 0.09988, 0.1685, 0.1128, 0.1685, 0.1128, 0.1599, 0.09988, 0.1769, 0.08261, 0.1845, 0.0958, 0.1433, 0.8787, 0.1723, 0.8854, 0.1493, 0.9507, 0.1277, 0.9449, 0.1219, 0.1427, 0.1002, 0.1496, 0.08999, 0.136, 0.1127, 0.1287, 0.2147, 0.912, 0.187, 0.9653, 0.1701, 0.9588, 0.2001, 0.8969, 0.1371, 0.1165, 0.1127, 0.1287, 0.08019, 0.07463, 0.102, 0.06364, 0.1371, 0.1165, 0.102, 0.06364, 0.1221, 0.04721, 0.1599, 0.09988, 0.1599, 0.09988, 0.1221, 0.04721, 0.1359, 0.03244, 0.1769, 0.08261, 0.1433, 0.8787, 0.1206, 0.882, 0.1207, 0.8661, 0.2001, 0.8969, 0.1701, 0.9588, 0.1493, 0.9507, 0.1723, 0.8854, 0.2233, 0.9014, 0.2147, 0.912, 0.2001, 0.8969, 0.1551, 0.7333, 0.1896, 0.7383, 0.1823, 0.7583, 0.1551, 0.7517, 0.1978, 0.32, 0.1834, 0.3933, 0.1545, 0.3751, 0.1621, 0.3193, 0.2688, 0.3198, 0.2689, 0.3912, 0.2303, 0.3933, 0.2316, 0.3209, 0.1932, 0.7013, 0.1799, 0.6346, 0.226, 0.6392, 0.2277, 0.7014, 0.2277, 0.7014, 0.226, 0.6392, 0.2693, 0.6423, 0.2693, 0.7012, 0.1504, 0.7039, 0.1382, 0.6491, 0.1799, 0.6346, 0.1932, 0.7013, 0.2316, 0.3209, 0.2303, 0.3933, 0.1834, 0.3933, 0.1978, 0.32, 0.169, 0.5713, 0.123, 0.5574, 0.1283, 0.5323, 0.1755, 0.5433, 0.164, 0.5007, 0.1246, 0.5015, 0.13, 0.4739, 0.1747, 0.4651, 0.1747, 0.4651, 0.13, 0.4739, 0.1283, 0.452, 0.172, 0.4416, 0.1755, 0.5433, 0.1283, 0.5323, 0.1246, 0.5015, 0.164, 0.5007, 0.1707, 0.4163, 0.1214, 0.431, 0.11, 0.4055, 0.1462, 0.3911, 0.1882, 0.5458, 0.1755, 0.5433, 0.164, 0.5007, 0.1802, 0.5004, 0.1869, 0.463, 0.1747, 0.4651, 0.172, 0.4416, 0.1837, 0.4388, 0.1802, 0.5004, 0.164, 0.5007, 0.1747, 0.4651, 0.1869, 0.463, 0.1649, 0.6011, 0.169, 0.5713, 0.1809, 0.5745, 0.1809, 0.5745, 0.169, 0.5713, 0.1755, 0.5433, 0.1882, 0.5458, 0.172, 0.4416, 0.1283, 0.452, 0.1214, 0.431, 0.1707, 0.4163, 0.1305, 0.6319, 0.09814, 0.609, 0.113, 0.5805, 0.1649, 0.6011, 0.1649, 0.6011, 0.113, 0.5805, 0.123, 0.5574, 0.169, 0.5713, 0.1837, 0.4388, 0.172, 0.4416, 0.1707, 0.4163, 0.0664, 0.5512, 0.05719, 0.5506, 0.06032, 0.5276, 0.07029, 0.5283, 0.05983, 0.5711, 0.05154, 0.5705, 0.05719, 0.5506, 0.0664, 0.5512, 0.07029, 0.5283, 0.06032, 0.5276, 0.06138, 0.5002, 0.07049, 0.5004, 0.09246, 0.474, 0.06873, 0.474, 0.06887, 0.4526, 0.09159, 0.4529, 0.05438, 0.5951, 0.04709, 0.5937, 0.05154, 0.5705, 0.05983, 0.5711, 0.04613, 0.4332, 0.01505, 0.4318, 0.01427, 0.4067, 0.04227, 0.4096, 0.6035, 0.3193, 0.5552, 0.3293, 0.5485, 0.3133, 0.5958, 0.299, 0.6043, 0.367, 0.5566, 0.3673, 0.5573, 0.3466, 0.6054, 0.341, 0.6054, 0.341, 0.5573, 0.3466, 0.5552, 0.3293, 0.6035, 0.3193, 0.584, 0.4625, 0.5386, 0.4433, 0.5471, 0.4234, 0.5943, 0.4376, 0.602, 0.4168, 0.5538, 0.407, 0.5567, 0.3887, 0.6049, 0.3938, 0.5958, 0.299, 0.5485, 0.3133, 0.5386, 0.2942, 0.5839, 0.2749, 0.5943, 0.4376, 0.5471, 0.4234, 0.5538, 0.407, 0.602, 0.4168, 0.6049, 0.3938, 0.5567, 0.3887, 0.5566, 0.3673, 0.6043, 0.367, 0.04055, 0.5252, 0.01102, 0.522, 0.01215, 0.4967, 0.04151, 0.4989, 0.04743, 0.4738, 0.01568, 0.4725, 0.01686, 0.4521, 0.04822, 0.453, 0.04151, 0.4989, 0.01215, 0.4967, 0.01568, 0.4725, 0.04743, 0.4738, 0.02961, 0.5922, 0.0001322, 0.5911, 0.00258, 0.5646, 0.03261, 0.5677, 0.2296, 0.5472, 0.2447, 0.5264, 0.2695, 0.5326, 0.2693, 0.554, 0.2289, 0.4584, 0.2437, 0.478, 0.2352, 0.503, 0.2166, 0.5063, 0.2166, 0.5063, 0.2352, 0.503, 0.2447, 0.5264, 0.2296, 0.5472, 0.2689, 0.4465, 0.2689, 0.4702, 0.2437, 0.478, 0.2289, 0.4584, 0.324, 0.912, 0.3386, 0.8969, 0.3686, 0.9588, 0.3517, 0.9653, 0.3954, 0.8786, 0.411, 0.9448, 0.3894, 0.9507, 0.3664, 0.8854, 0.3998, 0.1159, 0.4346, 0.06284, 0.4565, 0.07374, 0.4242, 0.128, 0.3903, 0.1316, 0.3998, 0.1159, 0.4242, 0.128, 0.4151, 0.142, 0.3903, 0.1316, 0.3683, 0.1123, 0.3769, 0.09937, 0.3998, 0.1159, 0.3683, 0.1123, 0.3523, 0.0954, 0.3598, 0.08217, 0.3769, 0.09937, 0.3581, 0.5005, 0.3512, 0.4629, 0.3635, 0.4651, 0.3743, 0.5007, 0.3392, 0.1448, 0.319, 0.1207, 0.3523, 0.0954, 0.3683, 0.1123, 0.4151, 0.142, 0.4242, 0.128, 0.447, 0.1352, 0.4368, 0.1488, 0.3882, 0.7038, 0.3454, 0.7013, 0.3586, 0.6345, 0.4004, 0.649, 0.3092, 0.4106, 0.3674, 0.4161, 0.3544, 0.4387, 0.3091, 0.4279, 0.3017, 0.8662, 0.3211, 0.8492, 0.3386, 0.8969, 0.3154, 0.9014, 0.1127, 0.1287, 0.08999, 0.136, 0.06122, 0.08054, 0.08019, 0.07463, 0.1433, 0.8787, 0.1277, 0.9449, 0.1091, 0.9397, 0.1206, 0.882, 0.08019, 0.07463, 0.05867, 0.03394, 0.07952, 0.02515, 0.102, 0.06364, 0.1277, 0.9449, 0.1167, 0.9846, 0.1013, 0.9815, 0.1091, 0.9397, 0.102, 0.06364, 0.07952, 0.02515, 0.09883, 0.01196, 0.1221, 0.04721, 0.1221, 0.04721, 0.09883, 0.01196, 0.1109, 0.0009096, 0.1359, 0.03244, 0.1493, 0.9507, 0.1381, 0.9888, 0.1167, 0.9846, 0.1277, 0.9449, 0.06122, 0.08054, 0.04315, 0.03835, 0.05867, 0.03394, 0.08019, 0.07463, 0.1701, 0.9588, 0.1589, 0.995, 0.1381, 0.9888, 0.1493, 0.9507, 0.187, 0.9653, 0.173, 0.9999, 0.1589, 0.995, 0.1701, 0.9588, 0.4565, 0.07374, 0.4346, 0.06284, 0.4569, 0.02424, 0.4778, 0.03294, 0.3061, 0.3208, 0.2688, 0.3198, 0.2687, 0.2709, 0.3086, 0.2727, 0.7404, 0.2676, 0.6226, 0.2747, 0.6569, 0.2272, 0.7364, 0.2373, 0.3998, 0.1159, 0.3769, 0.09937, 0.4145, 0.0465, 0.4346, 0.06284, 0.3154, 0.9014, 0.3386, 0.8969, 0.324, 0.912, 0.3386, 0.8969, 0.3664, 0.8854, 0.3894, 0.9507, 0.3686, 0.9588, 0.3954, 0.8786, 0.418, 0.8819, 0.4296, 0.9396, 0.411, 0.9448, 0.03261, 0.5677, 0.00258, 0.5646, 0.007468, 0.5438, 0.03746, 0.5475, 0.04822, 0.453, 0.01686, 0.4521, 0.01505, 0.4318, 0.04613, 0.4332, 0.03746, 0.5475, 0.007468, 0.5438, 0.01102, 0.522, 0.04055, 0.5252, 0.07083, 0.5991, 0.05438, 0.5951, 0.05983, 0.5711, 0.07908, 0.5735, 0.09145, 0.5009, 0.07049, 0.5004, 0.06873, 0.474, 0.09246, 0.474, 0.09159, 0.4529, 0.06887, 0.4526, 0.06582, 0.4329, 0.08624, 0.4335, 0.07049, 0.5004, 0.06138, 0.5002, 0.06873, 0.474, 0.09243, 0.53, 0.07029, 0.5283, 0.07049, 0.5004, 0.09145, 0.5009, 0.07908, 0.5735, 0.05983, 0.5711, 0.0664, 0.5512, 0.08747, 0.5533, 0.08747, 0.5533, 0.0664, 0.5512, 0.07029, 0.5283, 0.09243, 0.53, 0.08624, 0.4335, 0.06582, 0.4329, 0.06614, 0.4105, 0.08235, 0.4098, 0.06582, 0.4329, 0.05898, 0.4105, 0.06614, 0.4105, 0.4725, 0.4326, 0.4722, 0.4101, 0.4794, 0.4101, 0.4083, 0.4738, 0.4099, 0.4518, 0.4467, 0.4526, 0.4459, 0.4738, 0.4869, 0.5704, 0.4813, 0.5504, 0.501, 0.5473, 0.5059, 0.5675, 0.4168, 0.4307, 0.4282, 0.4052, 0.4559, 0.4094, 0.4521, 0.4332, 0.451, 0.5532, 0.446, 0.5298, 0.4681, 0.5281, 0.4721, 0.551, 0.4813, 0.5504, 0.4781, 0.5274, 0.4979, 0.525, 0.501, 0.5473, 0.4696, 0.4738, 0.4695, 0.4523, 0.4902, 0.4527, 0.491, 0.4735, 0.4242, 0.128, 0.4565, 0.07374, 0.4755, 0.07957, 0.447, 0.1352, 0.3126, 0.6392, 0.2693, 0.6423, 0.2693, 0.6131, 0.3137, 0.6092, 0.3083, 0.2531, 0.2687, 0.2513, 0.2685, 0.1879, 0.2792, 0.1879, 0.4914, 0.5935, 0.4869, 0.5704, 0.5059, 0.5675, 0.5089, 0.592, 0.3454, 0.7013, 0.3109, 0.7014, 0.3126, 0.6392, 0.3586, 0.6345, 0.4725, 0.4326, 0.4794, 0.4101, 0.4961, 0.4092, 0.4923, 0.4329, 0.05719, 0.5506, 0.03746, 0.5475, 0.04055, 0.5252, 0.06032, 0.5276, 0.06887, 0.4526, 0.04822, 0.453, 0.04613, 0.4332, 0.06582, 0.4329, 0.05154, 0.5705, 0.03261, 0.5677, 0.03746, 0.5475, 0.05719, 0.5506, 0.04709, 0.5937, 0.02961, 0.5922, 0.03261, 0.5677, 0.05154, 0.5705, 0.06138, 0.5002, 0.04151, 0.4989, 0.04743, 0.4738, 0.06873, 0.474, 0.06873, 0.474, 0.04743, 0.4738, 0.04822, 0.453, 0.06887, 0.4526, 0.06032, 0.5276, 0.04055, 0.5252, 0.04151, 0.4989, 0.06138, 0.5002, 0.06582, 0.4329, 0.04613, 0.4332, 0.04227, 0.4096, 0.05898, 0.4105, 0.1214, 0.431, 0.08624, 0.4335, 0.08235, 0.4098, 0.11, 0.4055, 0.123, 0.5574, 0.08747, 0.5533, 0.09243, 0.53, 0.1283, 0.5323, 0.113, 0.5805, 0.07908, 0.5735, 0.08747, 0.5533, 0.123, 0.5574, 0.1283, 0.5323, 0.09243, 0.53, 0.09145, 0.5009, 0.1246, 0.5015, 0.1283, 0.452, 0.09159, 0.4529, 0.08624, 0.4335, 0.1214, 0.431, 0.1246, 0.5015, 0.09145, 0.5009, 0.09246, 0.474, 0.13, 0.4739, 0.09814, 0.609, 0.07083, 0.5991, 0.07908, 0.5735, 0.113, 0.5805, 0.13, 0.4739, 0.09246, 0.474, 0.09159, 0.4529, 0.1283, 0.452, 0.4154, 0.5574, 0.4101, 0.5323, 0.446, 0.5298, 0.451, 0.5532, 0.4099, 0.4518, 0.4168, 0.4307, 0.4521, 0.4332, 0.4467, 0.4526, 0.4346, 0.06284, 0.4145, 0.0465, 0.4376, 0.01113, 0.4569, 0.02424, 0.3117, 0.5778, 0.2693, 0.5793, 0.2693, 0.554, 0.309, 0.5473, 0.4469, 0.5008, 0.4459, 0.4738, 0.4696, 0.4738, 0.4679, 0.5002, 0.4755, 0.07957, 0.4565, 0.07374, 0.4778, 0.03294, 0.4934, 0.03728, 0.4467, 0.4526, 0.4521, 0.4332, 0.4725, 0.4326, 0.4695, 0.4523, 0.4138, 0.5014, 0.4083, 0.4738, 0.4459, 0.4738, 0.4469, 0.5008, 0.477, 0.5, 0.4696, 0.4738, 0.491, 0.4735, 0.4969, 0.4987, 0.4695, 0.4523, 0.4725, 0.4326, 0.4923, 0.4329, 0.4902, 0.4527, 0.4781, 0.5274, 0.477, 0.5, 0.4969, 0.4987, 0.4979, 0.525, 0.446, 0.5298, 0.4469, 0.5008, 0.4679, 0.5002, 0.4681, 0.5281, 0.4101, 0.5323, 0.4138, 0.5014, 0.4469, 0.5008, 0.446, 0.5298, 0.501, 0.5473, 0.4979, 0.525, 0.5275, 0.5218, 0.531, 0.5436, 0.4677, 0.599, 0.4594, 0.5733, 0.4786, 0.571, 0.4841, 0.595, 0.3576, 0.5745, 0.3117, 0.5778, 0.309, 0.5473, 0.3502, 0.5458, 0.3743, 0.5007, 0.3635, 0.4651, 0.4083, 0.4738, 0.4138, 0.5014, 0.3076, 0.3932, 0.3546, 0.3931, 0.3674, 0.4161, 0.3092, 0.4106, 0.3454, 0.7013, 0.3882, 0.7038, 0.3835, 0.7333, 0.349, 0.7382, 0.3502, 0.5458, 0.3581, 0.5005, 0.3743, 0.5007, 0.3629, 0.5434, 0.3109, 0.7014, 0.3454, 0.7013, 0.349, 0.7382, 0.3101, 0.74, 0.3399, 0.3198, 0.3061, 0.3208, 0.3086, 0.2727, 0.3464, 0.2826, 0.3586, 0.6345, 0.3126, 0.6392, 0.3137, 0.6092, 0.3736, 0.601, 0.3512, 0.4629, 0.3581, 0.5005, 0.3217, 0.5067, 0.3091, 0.4584, 0.3581, 0.5005, 0.3502, 0.5458, 0.309, 0.5473, 0.3217, 0.5067, 0.3061, 0.3208, 0.3399, 0.3198, 0.3546, 0.3931, 0.3076, 0.3932, 0.3629, 0.5434, 0.3743, 0.5007, 0.4138, 0.5014, 0.4101, 0.5323, 0.3091, 0.4584, 0.3217, 0.5067, 0.3032, 0.5035, 0.2945, 0.478, 0.8272, 0.0784, 0.8272, 0.1933, 0.7846, 0.1759, 0.7924, 0.08919, 0.6226, 0.2747, 0.5386, 0.1892, 0.5876, 0.1677, 0.6569, 0.2272, 0.411, 0.9448, 0.4296, 0.9396, 0.4374, 0.9815, 0.422, 0.9846, 0.548, 0.06518, 0.6412, 0.001532, 0.6576, 0.02965, 0.5924, 0.07895, 0.4145, 0.0465, 0.4005, 0.03179, 0.4255, 0.0001322, 0.4376, 0.01113, 0.5386, 0.1892, 0.548, 0.06518, 0.5924, 0.07895, 0.5876, 0.1677, 0.6412, 0.001532, 0.7465, 0.0001322, 0.7352, 0.03181, 0.6576, 0.02965, 0.7509, 0.1922, 0.7846, 0.1759, 0.7364, 0.2373, 0.7261, 0.2146, 0.6983, 0.2146, 0.7261, 0.2146, 0.7364, 0.2373, 0.6569, 0.2272, 0.6983, 0.2146, 0.7209, 0.1964, 0.7509, 0.1922, 0.7261, 0.2146, 0.689, 0.114, 0.6898, 0.1147, 0.6886, 0.1163, 0.6869, 0.1162, 0.6918, 0.1153, 0.6939, 0.1148, 0.6955, 0.1168, 0.6922, 0.1168, 0.6918, 0.1153, 0.6922, 0.1168, 0.6886, 0.1163, 0.6898, 0.1147, 0.689, 0.1136, 0.689, 0.114, 0.6869, 0.1162, 0.6867, 0.1133, 0.69, 0.113, 0.689, 0.1136, 0.6867, 0.1133, 0.6894, 0.1106, 0.6924, 0.1131, 0.69, 0.113, 0.6894, 0.1106, 0.6936, 0.1098, 0.6942, 0.1146, 0.6924, 0.1131, 0.6936, 0.1098, 0.6982, 0.1151, 0.6942, 0.1146, 0.6982, 0.1151, 0.6955, 0.1168, 0.6939, 0.1148, 0.6847, 0.1129, 0.6858, 0.1156, 0.685, 0.116, 0.6838, 0.1129, 0.6867, 0.1133, 0.6869, 0.1162, 0.6858, 0.1156, 0.6847, 0.1129, 0.6847, 0.1129, 0.6838, 0.1129, 0.6831, 0.111, 0.6839, 0.1108, 0.6829, 0.1062, 0.6869, 0.1055, 0.6845, 0.1077, 0.6831, 0.1094, 0.686, 0.1099, 0.6839, 0.1108, 0.6831, 0.1094, 0.6845, 0.1077, 0.6867, 0.1133, 0.686, 0.1099, 0.6876, 0.1082, 0.6894, 0.1106, 0.6876, 0.1082, 0.686, 0.1099, 0.6845, 0.1077, 0.6869, 0.1055, 0.686, 0.1099, 0.6867, 0.1133, 0.6847, 0.1129, 0.6839, 0.1108, 0.6813, 0.1011, 0.6829, 0.1062, 0.6815, 0.1068, 0.6794, 0.1016, 0.6813, 0.1011, 0.683, 0.1009, 0.6869, 0.1055, 0.6829, 0.1062, 0.6936, 0.1098, 0.6894, 0.1106, 0.6876, 0.1082, 0.6905, 0.1059, 0.6837, 0.098, 0.684, 0.09467, 0.6899, 0.09452, 0.6883, 0.09686, 0.6869, 0.1055, 0.683, 0.1009, 0.6855, 0.0995, 0.6889, 0.1027, 0.6889, 0.1027, 0.6855, 0.0995, 0.6885, 0.09767, 0.6905, 0.09901, 0.6905, 0.09901, 0.6885, 0.09767, 0.6883, 0.09686, 0.6899, 0.09452, 0.6869, 0.1055, 0.6889, 0.1027, 0.6905, 0.1059, 0.6876, 0.1082, 0.6905, 0.09901, 0.6937, 0.1007, 0.6905, 0.1059, 0.6889, 0.1027, 0.6937, 0.1007, 0.6905, 0.09901, 0.6899, 0.09452, 0.6955, 0.09028, 0.6955, 0.09028, 0.6899, 0.09452, 0.684, 0.09467, 0.6828, 0.08863, 0.6936, 0.1098, 0.6905, 0.1059, 0.6937, 0.1007, 0.6977, 0.1039, 0.6977, 0.1039, 0.6937, 0.1007, 0.6955, 0.09028, 0.7031, 0.08546, 0.7031, 0.08546, 0.6955, 0.09028, 0.6828, 0.08863, 0.6833, 0.08064, 0.6833, 0.08064, 0.7096, 0.06457, 0.7139, 0.08955, 0.7031, 0.08546, 0.6982, 0.1151, 0.6936, 0.1098, 0.6977, 0.1039, 0.7054, 0.1065, 0.7133, 0.1173, 0.7039, 0.1226, 0.6982, 0.1151, 0.7054, 0.1065, 0.7096, 0.06457, 0.7411, 0.07994, 0.7263, 0.1033, 0.7139, 0.08955, 0.6804, 0.09897, 0.6805, 0.096, 0.684, 0.09467, 0.6837, 0.098, 0.6796, 0.3497, 0.6796, 0.3422, 0.6886, 0.3459, 0.6891, 0.3501, 0.6886, 0.3459, 0.703, 0.346, 0.6997, 0.3505, 0.6891, 0.3501, 0.6796, 0.3564, 0.6796, 0.3497, 0.6891, 0.3501, 0.6893, 0.3567, 0.6891, 0.3501, 0.6997, 0.3505, 0.6969, 0.3576, 0.6893, 0.3567, 0.7054, 0.1065, 0.6977, 0.1039, 0.7031, 0.08546, 0.7139, 0.08955, 0.7133, 0.1173, 0.7054, 0.1065, 0.7139, 0.08955, 0.7263, 0.1033, 0.7085, 0.3547, 0.6969, 0.3576, 0.6997, 0.3505, 0.7095, 0.3498, 0.6997, 0.3505, 0.703, 0.346, 0.7209, 0.3462, 0.7095, 0.3498, 0.7209, 0.3462, 0.7214, 0.3492, 0.7085, 0.3547, 0.7095, 0.3498, 0.7051, 0.1281, 0.7146, 0.1273, 0.7111, 0.136, 0.7031, 0.1338, 0.7039, 0.1226, 0.7133, 0.1173, 0.7146, 0.1273, 0.7051, 0.1281, 0.7031, 0.1338, 0.7111, 0.136, 0.7048, 0.1435, 0.6995, 0.1384, 0.6958, 0.1262, 0.6964, 0.129, 0.6939, 0.1292, 0.6931, 0.1271, 0.7039, 0.1226, 0.7051, 0.1281, 0.7, 0.1286, 0.6993, 0.1247, 0.6931, 0.1271, 0.6939, 0.1292, 0.6919, 0.1295, 0.691, 0.1277, 0.685, 0.116, 0.6858, 0.1156, 0.6869, 0.1162, 0.6856, 0.1173, 0.689, 0.1264, 0.6883, 0.1245, 0.6896, 0.124, 0.6904, 0.1259, 0.6883, 0.1245, 0.6874, 0.1221, 0.6887, 0.1217, 0.6896, 0.124, 0.6993, 0.1247, 0.7, 0.1286, 0.6964, 0.129, 0.6958, 0.1262, 0.6905, 0.1213, 0.6898, 0.1186, 0.6923, 0.1188, 0.6921, 0.1209, 0.6932, 0.1222, 0.6921, 0.1209, 0.6923, 0.1188, 0.6947, 0.1197, 0.6887, 0.1217, 0.6877, 0.1189, 0.6898, 0.1186, 0.6905, 0.1213, 0.6886, 0.1163, 0.6898, 0.1186, 0.6877, 0.1189, 0.6869, 0.1162, 0.6922, 0.1168, 0.6923, 0.1188, 0.6898, 0.1186, 0.6886, 0.1163, 0.6946, 0.1239, 0.6932, 0.1222, 0.6947, 0.1197, 0.6972, 0.121, 0.6922, 0.1168, 0.6955, 0.1168, 0.6947, 0.1197, 0.6923, 0.1188, 0.6931, 0.1271, 0.691, 0.1277, 0.6904, 0.1259, 0.6923, 0.1252, 0.6923, 0.1252, 0.6904, 0.1259, 0.6896, 0.124, 0.6913, 0.1234, 0.6896, 0.124, 0.6887, 0.1217, 0.6905, 0.1213, 0.6913, 0.1234, 0.6958, 0.1262, 0.6946, 0.1239, 0.6972, 0.121, 0.6993, 0.1247, 0.6958, 0.1262, 0.6931, 0.1271, 0.6923, 0.1252, 0.6946, 0.1239, 0.6923, 0.1252, 0.6913, 0.1234, 0.6932, 0.1222, 0.6946, 0.1239, 0.6913, 0.1234, 0.6905, 0.1213, 0.6921, 0.1209, 0.6932, 0.1222, 0.6955, 0.1168, 0.6982, 0.1151, 0.6972, 0.121, 0.6947, 0.1197, 0.6982, 0.1151, 0.7039, 0.1226, 0.6993, 0.1247, 0.6972, 0.121, 0.6903, 0.1299, 0.6919, 0.1295, 0.692, 0.1314, 0.6909, 0.1316, 0.6909, 0.1316, 0.692, 0.1314, 0.6922, 0.1326, 0.6914, 0.1329, 0.7031, 0.1338, 0.6992, 0.133, 0.7, 0.1286, 0.7051, 0.1281, 0.6992, 0.133, 0.6959, 0.1322, 0.6964, 0.129, 0.7, 0.1286, 0.6959, 0.1322, 0.6936, 0.1316, 0.6939, 0.1292, 0.6964, 0.129, 0.6936, 0.1316, 0.692, 0.1314, 0.6919, 0.1295, 0.6939, 0.1292, 0.7031, 0.1338, 0.6995, 0.1384, 0.6964, 0.1366, 0.6992, 0.133, 0.6992, 0.133, 0.6964, 0.1366, 0.6943, 0.1346, 0.6959, 0.1322, 0.6914, 0.1329, 0.6922, 0.1326, 0.693, 0.1333, 0.6919, 0.1341, 0.6922, 0.1326, 0.692, 0.1314, 0.6936, 0.1316, 0.693, 0.1333, 0.6943, 0.1346, 0.693, 0.1333, 0.6936, 0.1316, 0.6959, 0.1322, 0.7263, 0.1033, 0.7321, 0.1233, 0.7146, 0.1273, 0.7133, 0.1173, 0.7321, 0.1233, 0.7261, 0.1355, 0.7111, 0.136, 0.7146, 0.1273, 0.7261, 0.1355, 0.7161, 0.1521, 0.7048, 0.1435, 0.7111, 0.136, 0.7411, 0.07994, 0.7565, 0.118, 0.7321, 0.1233, 0.7263, 0.1033, 0.7565, 0.118, 0.7475, 0.147, 0.7261, 0.1355, 0.7321, 0.1233, 0.7475, 0.147, 0.7243, 0.1645, 0.7161, 0.1521, 0.7261, 0.1355, 0.6377, 0.3664, 0.6386, 0.3629, 0.6486, 0.3581, 0.6472, 0.3743, 0.6472, 0.3743, 0.6486, 0.3581, 0.668, 0.3581, 0.6665, 0.3763, 0.668, 0.3581, 0.6851, 0.3651, 0.6831, 0.3679, 0.6665, 0.3763, 0.6808, 0.1171, 0.6836, 0.1174, 0.6826, 0.1186, 0.6807, 0.1183, 0.6796, 0.12, 0.6802, 0.1213, 0.6778, 0.1236, 0.6777, 0.121, 0.6796, 0.12, 0.6807, 0.1183, 0.6826, 0.1186, 0.6802, 0.1213, 0.6805, 0.1169, 0.6819, 0.1151, 0.6836, 0.1174, 0.6808, 0.1171, 0.6793, 0.1171, 0.6782, 0.1149, 0.6819, 0.1151, 0.6805, 0.1169, 0.6777, 0.1188, 0.6746, 0.1172, 0.6782, 0.1149, 0.6793, 0.1171, 0.6773, 0.121, 0.6747, 0.1241, 0.6746, 0.1172, 0.6777, 0.1188, 0.6773, 0.121, 0.6777, 0.121, 0.6778, 0.1236, 0.6747, 0.1241, 0.6819, 0.1151, 0.6832, 0.1135, 0.6841, 0.1162, 0.6836, 0.1174, 0.68, 0.1073, 0.6821, 0.1099, 0.6798, 0.1095, 0.6766, 0.1096, 0.6802, 0.1121, 0.6798, 0.1095, 0.6821, 0.1099, 0.6824, 0.1114, 0.6819, 0.1151, 0.6782, 0.1149, 0.6779, 0.112, 0.6802, 0.1121, 0.6779, 0.112, 0.6766, 0.1096, 0.6798, 0.1095, 0.6802, 0.1121, 0.6802, 0.1121, 0.6824, 0.1114, 0.6832, 0.1135, 0.6819, 0.1151, 0.6778, 0.1026, 0.68, 0.1073, 0.6766, 0.1096, 0.6763, 0.1036, 0.6746, 0.1172, 0.6742, 0.1122, 0.6779, 0.112, 0.6782, 0.1149, 0.6738, 0.1019, 0.6698, 0.1042, 0.6671, 0.1036, 0.6713, 0.09974, 0.6766, 0.1096, 0.6733, 0.1088, 0.6736, 0.1043, 0.6763, 0.1036, 0.6733, 0.1088, 0.6696, 0.1072, 0.6702, 0.1049, 0.6736, 0.1043, 0.6696, 0.1072, 0.6671, 0.1036, 0.6698, 0.1042, 0.6702, 0.1049, 0.6766, 0.1096, 0.6779, 0.112, 0.6742, 0.1122, 0.6733, 0.1088, 0.6696, 0.1072, 0.6733, 0.1088, 0.6742, 0.1122, 0.6685, 0.1105, 0.6685, 0.1105, 0.6602, 0.1043, 0.6671, 0.1036, 0.6696, 0.1072, 0.6602, 0.1043, 0.6681, 0.09456, 0.6713, 0.09974, 0.6671, 0.1036, 0.6746, 0.1172, 0.6677, 0.1156, 0.6685, 0.1105, 0.6742, 0.1122, 0.6677, 0.1156, 0.6517, 0.106, 0.6602, 0.1043, 0.6685, 0.1105, 0.6517, 0.106, 0.6623, 0.08927, 0.6681, 0.09456, 0.6602, 0.1043, 0.6623, 0.08927, 0.6517, 0.106, 0.6466, 0.1159, 0.6344, 0.09582, 0.6747, 0.1241, 0.6638, 0.1225, 0.6677, 0.1156, 0.6746, 0.1172, 0.6651, 0.1356, 0.6638, 0.1225, 0.6747, 0.1241, 0.6754, 0.1333, 0.6344, 0.09582, 0.6466, 0.1159, 0.6466, 0.1339, 0.6191, 0.1264, 0.6769, 0.1004, 0.6738, 0.1019, 0.6713, 0.09974, 0.6748, 0.09826, 0.6705, 0.3459, 0.67, 0.3501, 0.6594, 0.3505, 0.6561, 0.346, 0.67, 0.3501, 0.6698, 0.3567, 0.6622, 0.3576, 0.6594, 0.3505, 0.6638, 0.1225, 0.6466, 0.1159, 0.6517, 0.106, 0.6677, 0.1156, 0.6651, 0.1356, 0.6466, 0.1339, 0.6466, 0.1159, 0.6638, 0.1225, 0.6506, 0.3547, 0.6496, 0.3498, 0.6594, 0.3505, 0.6622, 0.3576, 0.6594, 0.3505, 0.6496, 0.3498, 0.6382, 0.3462, 0.6561, 0.346, 0.6382, 0.3462, 0.6496, 0.3498, 0.6506, 0.3547, 0.6377, 0.3492, 0.6781, 0.1382, 0.6828, 0.1411, 0.6791, 0.1479, 0.6707, 0.1436, 0.6889, 0.1423, 0.6944, 0.1409, 0.697, 0.1481, 0.6881, 0.1495, 0.6754, 0.1333, 0.6781, 0.1382, 0.6707, 0.1436, 0.6651, 0.1356, 0.6828, 0.1411, 0.6889, 0.1423, 0.6881, 0.1495, 0.6791, 0.1479, 0.6837, 0.1307, 0.6864, 0.1296, 0.6872, 0.1317, 0.6851, 0.1332, 0.6754, 0.1333, 0.6802, 0.1319, 0.6823, 0.1352, 0.6781, 0.1382, 0.6864, 0.1296, 0.6883, 0.1287, 0.6889, 0.1306, 0.6872, 0.1317, 0.6802, 0.1319, 0.6837, 0.1307, 0.6851, 0.1332, 0.6823, 0.1352, 0.6845, 0.1236, 0.683, 0.1244, 0.6815, 0.1229, 0.6833, 0.1211, 0.6831, 0.1261, 0.6803, 0.1252, 0.6815, 0.1229, 0.683, 0.1244, 0.6861, 0.1227, 0.6845, 0.1236, 0.6833, 0.1211, 0.685, 0.1199, 0.6826, 0.1186, 0.6836, 0.1174, 0.685, 0.1199, 0.6833, 0.1211, 0.6802, 0.1213, 0.6826, 0.1186, 0.6833, 0.1211, 0.6815, 0.1229, 0.6832, 0.1282, 0.6794, 0.1278, 0.6803, 0.1252, 0.6831, 0.1261, 0.6802, 0.1213, 0.6815, 0.1229, 0.6803, 0.1252, 0.6778, 0.1236, 0.6864, 0.1296, 0.6858, 0.1276, 0.6876, 0.127, 0.6883, 0.1287, 0.6858, 0.1276, 0.6853, 0.1257, 0.687, 0.125, 0.6876, 0.127, 0.687, 0.125, 0.6853, 0.1257, 0.6845, 0.1236, 0.6861, 0.1227, 0.6837, 0.1307, 0.6802, 0.1319, 0.6794, 0.1278, 0.6832, 0.1282, 0.6837, 0.1307, 0.6832, 0.1282, 0.6858, 0.1276, 0.6864, 0.1296, 0.6858, 0.1276, 0.6832, 0.1282, 0.6831, 0.1261, 0.6853, 0.1257, 0.6853, 0.1257, 0.6831, 0.1261, 0.683, 0.1244, 0.6845, 0.1236, 0.6778, 0.1236, 0.6803, 0.1252, 0.6794, 0.1278, 0.6747, 0.1241, 0.6747, 0.1241, 0.6794, 0.1278, 0.6802, 0.1319, 0.6754, 0.1333, 0.6925, 0.1357, 0.6934, 0.1381, 0.69, 0.1389, 0.6904, 0.1361, 0.6944, 0.1409, 0.6889, 0.1423, 0.69, 0.1389, 0.6934, 0.1381, 0.6828, 0.1411, 0.6781, 0.1382, 0.6823, 0.1352, 0.6857, 0.138, 0.6857, 0.138, 0.6823, 0.1352, 0.6851, 0.1332, 0.6876, 0.1353, 0.6876, 0.1353, 0.6851, 0.1332, 0.6872, 0.1317, 0.6889, 0.1333, 0.6889, 0.1333, 0.6872, 0.1317, 0.6889, 0.1306, 0.69, 0.1322, 0.6828, 0.1411, 0.6857, 0.138, 0.69, 0.1389, 0.6889, 0.1423, 0.6857, 0.138, 0.6876, 0.1353, 0.6904, 0.1361, 0.69, 0.1389, 0.6907, 0.1332, 0.6905, 0.1342, 0.6889, 0.1333, 0.69, 0.1322, 0.6904, 0.1361, 0.6876, 0.1353, 0.6889, 0.1333, 0.6905, 0.1342, 0.6466, 0.1339, 0.6651, 0.1356, 0.6707, 0.1436, 0.6555, 0.152, 0.6555, 0.152, 0.6707, 0.1436, 0.6791, 0.1479, 0.6661, 0.1563, 0.6661, 0.1563, 0.6791, 0.1479, 0.6881, 0.1495, 0.6848, 0.163, 0.6848, 0.163, 0.6881, 0.1495, 0.697, 0.1481, 0.7008, 0.1588, 0.6191, 0.1264, 0.6466, 0.1339, 0.6555, 0.152, 0.6342, 0.1648, 0.6342, 0.1648, 0.6555, 0.152, 0.6661, 0.1563, 0.659, 0.1785, 0.659, 0.1785, 0.6661, 0.1563, 0.6848, 0.163, 0.6887, 0.176, 0.6847, 0.3883, 0.6745, 0.3952, 0.6748, 0.3789, 0.6842, 0.3848, 0.6745, 0.3952, 0.6551, 0.3952, 0.6555, 0.3769, 0.6748, 0.3789, 0.6555, 0.3769, 0.6551, 0.3952, 0.6395, 0.3851, 0.6377, 0.382, 0.6839, 0.1108, 0.6831, 0.111, 0.6826, 0.1097, 0.6831, 0.1094, 0.6831, 0.1094, 0.6826, 0.1097, 0.6815, 0.1068, 0.6829, 0.1062, 0.6788, 0.09988, 0.6775, 0.09686, 0.6805, 0.096, 0.6804, 0.09897, 0.6749, 0.09028, 0.6723, 0.08391, 0.6833, 0.08064, 0.6828, 0.08863, 0.6723, 0.08391, 0.6627, 0.061, 0.7096, 0.06457, 0.6833, 0.08064, 0.632, 0.2877, 0.659, 0.2749, 0.6583, 0.2938, 0.632, 0.3003, 0.6775, 0.09686, 0.677, 0.09552, 0.684, 0.09467, 0.6805, 0.096, 0.6749, 0.09028, 0.6828, 0.08863, 0.684, 0.09467, 0.677, 0.09552, 0.6995, 0.1384, 0.7048, 0.1435, 0.697, 0.1481, 0.6944, 0.1409, 0.691, 0.1277, 0.6919, 0.1295, 0.6903, 0.1299, 0.6897, 0.1282, 0.6863, 0.1194, 0.6856, 0.1173, 0.6869, 0.1162, 0.6877, 0.1189, 0.6874, 0.1221, 0.6863, 0.1194, 0.6877, 0.1189, 0.6887, 0.1217, 0.6897, 0.1282, 0.689, 0.1264, 0.6904, 0.1259, 0.691, 0.1277, 0.6919, 0.1341, 0.693, 0.1333, 0.6943, 0.1346, 0.6925, 0.1357, 0.6925, 0.1357, 0.6943, 0.1346, 0.6964, 0.1366, 0.6934, 0.1381, 0.6944, 0.1409, 0.6934, 0.1381, 0.6964, 0.1366, 0.6995, 0.1384, 0.7161, 0.1521, 0.7008, 0.1588, 0.697, 0.1481, 0.7048, 0.1435, 0.7243, 0.1645, 0.7046, 0.1696, 0.7008, 0.1588, 0.7161, 0.1521, 0.6832, 0.1135, 0.6838, 0.1129, 0.685, 0.116, 0.6841, 0.1162, 0.6832, 0.1135, 0.6824, 0.1114, 0.6831, 0.111, 0.6838, 0.1129, 0.6824, 0.1114, 0.6821, 0.1099, 0.6826, 0.1097, 0.6831, 0.111, 0.6821, 0.1099, 0.68, 0.1073, 0.6815, 0.1068, 0.6826, 0.1097, 0.6778, 0.1026, 0.6794, 0.1016, 0.6815, 0.1068, 0.68, 0.1073, 0.6788, 0.09988, 0.6769, 0.1004, 0.6748, 0.09826, 0.6775, 0.09686, 0.6749, 0.09028, 0.6681, 0.09456, 0.6623, 0.08927, 0.6723, 0.08391, 0.6723, 0.08391, 0.6623, 0.08927, 0.6344, 0.09582, 0.6627, 0.061, 0.632, 0.2877, 0.632, 0.3003, 0.6057, 0.2938, 0.6056, 0.2749, 0.6796, 0.3497, 0.67, 0.3501, 0.6705, 0.3459, 0.6796, 0.3422, 0.6796, 0.3564, 0.6698, 0.3567, 0.67, 0.3501, 0.6796, 0.3497, 0.6775, 0.09686, 0.6748, 0.09826, 0.6713, 0.09974, 0.677, 0.09552, 0.6749, 0.09028, 0.677, 0.09552, 0.6713, 0.09974, 0.6681, 0.09456, 0.6883, 0.1287, 0.6897, 0.1282, 0.6903, 0.1299, 0.6889, 0.1306, 0.6863, 0.1194, 0.685, 0.1199, 0.6836, 0.1174, 0.6856, 0.1173, 0.685, 0.116, 0.6856, 0.1173, 0.6836, 0.1174, 0.6841, 0.1162, 0.689, 0.1264, 0.6876, 0.127, 0.687, 0.125, 0.6883, 0.1245, 0.6883, 0.1245, 0.687, 0.125, 0.6861, 0.1227, 0.6874, 0.1221, 0.6874, 0.1221, 0.6861, 0.1227, 0.685, 0.1199, 0.6863, 0.1194, 0.6897, 0.1282, 0.6883, 0.1287, 0.6876, 0.127, 0.689, 0.1264, 0.6903, 0.1299, 0.6909, 0.1316, 0.69, 0.1322, 0.6889, 0.1306, 0.6909, 0.1316, 0.6914, 0.1329, 0.6907, 0.1332, 0.69, 0.1322, 0.6919, 0.1341, 0.6925, 0.1357, 0.6904, 0.1361, 0.6905, 0.1342, 0.6914, 0.1329, 0.6919, 0.1341, 0.6905, 0.1342, 0.6907, 0.1332, 0.6887, 0.176, 0.6848, 0.163, 0.7008, 0.1588, 0.7046, 0.1696, 0.6623, 0.0601, 0.6339, 0.09546, 0.5924, 0.07895, 0.6576, 0.02965, 0.6576, 0.02965, 0.7352, 0.03181, 0.7097, 0.0639, 0.6623, 0.0601, 0.7352, 0.03181, 0.7924, 0.08919, 0.7411, 0.07994, 0.7097, 0.0639, 0.7846, 0.1759, 0.7565, 0.118, 0.7411, 0.07994, 0.7924, 0.08919, 0.7509, 0.1922, 0.7475, 0.147, 0.7565, 0.118, 0.7846, 0.1759, 0.7209, 0.1964, 0.7243, 0.1645, 0.7475, 0.147, 0.7509, 0.1922, 0.7243, 0.1645, 0.7209, 0.1964, 0.6887, 0.176, 0.7046, 0.1696, 0.7209, 0.1964, 0.6983, 0.2146, 0.659, 0.1785, 0.6887, 0.176, 0.6339, 0.09546, 0.6191, 0.1264, 0.5876, 0.1677, 0.5924, 0.07895, 0.6569, 0.2272, 0.5876, 0.1677, 0.6191, 0.1264, 0.6342, 0.1648, 0.6983, 0.2146, 0.6569, 0.2272, 0.6342, 0.1648, 0.659, 0.1785])
me_character.materials.append(mat_skin)
me_character.materials.append(mat_eye)
me_character.materials.append(mat_lip)
me_character.materials.append(mat_cloth)
me_character.use_remesh_preserve_volume = False
me_character.use_remesh_preserve_attributes = False
me_character.use_mirror_x = True
me_character.update()
arm_armature = bpy.data.armatures.new('Armature')  # bones are not reproduced

# ---- objects
ob_armature = bpy.data.objects.new('Armature', arm_armature)
ob_character = bpy.data.objects.new('Character', me_character)
ob_exportchar = bpy.data.objects.new('ExportChar', me_character)

# ---- transforms, parenting, visibility, modifiers, constraints
ob_armature.location = (0.0, 0.0, 0.0)
ob_armature.show_in_front = True
ob_armature.lineart.crease_threshold = 0.0
ob_character.location = (0.0, 0.0, 0.0)
ob_character.lineart.crease_threshold = 0.0
ob_character.use_mesh_mirror_x = True
_vg = ob_character.vertex_groups.new(name='Pelvis')
_vg.add([0, 1, 2, 3, 4, 5, 6, 7, 16, 17, 18, 19, 20, 23, 24, 28, 30, 33, 39, 40, 41, 42, 43, 44, 45, 46, 47, 95, 96, 97, 98, 99, 108, 109, 115, 116, 117, 118, 119, 120, 121, 122, 123, 124, 125, 126, 127, 128, 129, 131, 132, 133, 134, 135, 136, 137, 139, 140, 142, 150, 151, 152, 153, 154, 155, 156, 157, 158, 159, 160, 161, 162, 208, 209, 210, 211, 212, 213, 214, 223, 224], 1.0, 'REPLACE')
_vg = ob_character.vertex_groups.new(name='Head')
_vg.add([26, 34, 130, 138, 143, 252, 253, 254, 255, 256, 257, 258, 262, 263, 264, 265, 299, 300, 304, 308, 314, 315, 316, 317, 318, 319, 320, 321, 322, 323, 324, 325, 326, 327, 328, 329, 330, 331, 332, 333, 334, 335, 336, 337, 338, 339, 340, 341, 342, 343, 344, 345, 346, 347, 348, 349, 350, 351, 352, 353, 354, 355, 356, 357, 358, 359, 360, 361, 362, 363, 364, 365, 366, 367, 368, 369, 370, 371, 372, 373, 374, 375, 376, 377, 378, 379, 380, 381, 382, 383, 384, 385, 386, 387, 388, 389, 390, 391, 392, 393, 394, 395, 396, 397, 398, 399, 400, 401, 402, 403, 404, 405, 406, 407, 408, 409, 410, 411, 412, 413, 414, 415, 416, 417, 418, 419, 420, 421, 422, 423, 424, 425, 426, 427, 428, 429, 430, 431, 432, 433, 434, 435, 436, 437, 438, 439, 440, 441, 442, 443, 444, 445, 446, 447, 448, 449, 450, 451, 452, 453, 454, 455, 456, 457, 458, 459, 460, 461, 462, 463, 464, 465, 466, 467, 468, 469, 470, 471, 472, 473, 474, 475, 476, 477, 478, 479, 480, 481, 482, 483, 484, 485, 486, 487, 488, 489, 490, 491, 492, 493, 494, 495, 496, 497, 498, 499, 500, 501, 502, 503, 504, 505, 506, 507, 508, 509, 510, 511, 512, 513, 514, 515, 516, 517, 518, 519, 520, 521, 522, 523, 524, 525, 526, 527, 528, 529, 530, 531, 532, 533, 534, 535, 536, 537, 538, 539, 540], 1.0, 'REPLACE')
_vg = ob_character.vertex_groups.new(name='UpperArm_L')
_vg.add([4, 5, 6, 7, 8, 9, 10, 11, 12, 13, 14, 15, 31, 33, 41, 43, 81, 96, 99, 100, 101, 102, 103, 104, 105, 106, 107, 108, 109, 110, 111, 112, 113, 114, 259, 260, 261, 271, 272, 273, 274, 275, 294, 295], 1.0, 'REPLACE')
_vg = ob_character.vertex_groups.new(name='ForeArm_L')
_vg.add([21, 22, 25, 27, 29, 32, 35, 80, 81, 113, 114, 259, 260, 261, 271, 272, 273, 274, 275, 292, 293, 294, 295, 296, 297, 298, 301, 302, 303, 305, 306, 307, 309, 310, 311, 312, 313], 1.0, 'REPLACE')
_vg = ob_character.vertex_groups.new(name='UpperArm_R')
_vg.add([119, 120, 121, 122, 141, 142, 154, 157, 208, 214, 215, 216, 217, 218, 219, 220, 221, 222, 223, 224, 225, 226, 227, 228, 229, 230, 231, 232, 233, 234, 235, 266, 267, 268, 269, 270, 284, 285, 286, 287, 288, 289, 290, 291], 1.0, 'REPLACE')
_vg = ob_character.vertex_groups.new(name='ForeArm_R')
_vg.add([228, 229, 230, 231, 232, 233, 234, 235, 236, 237, 238, 239, 240, 241, 242, 243, 244, 245, 246, 247, 248, 249, 250, 251, 266, 267, 268, 269, 270, 276, 277, 278, 279, 280, 281, 282, 283], 1.0, 'REPLACE')
_vg = ob_character.vertex_groups.new(name='Thigh_L')
_vg.add([36, 37, 38, 48, 49, 50, 51, 52, 53, 54, 55, 56, 57, 58, 59, 60, 61, 62, 63, 64, 65, 66, 67, 68, 69, 70, 71, 72, 73, 74, 75, 76, 144, 145, 148], 1.0, 'REPLACE')
_vg = ob_character.vertex_groups.new(name='Shin_L')
_vg.add([64, 65, 66, 67, 68, 69, 70, 71, 72, 73, 74, 75, 76, 77, 78, 79, 82, 83, 84, 85, 86, 87, 88, 89, 90, 91, 92, 93, 94], 1.0, 'REPLACE')
_vg = ob_character.vertex_groups.new(name='Foot_L')
_vg = ob_character.vertex_groups.new(name='Thigh_R')
_vg.add([144, 145, 146, 147, 148, 149, 163, 164, 165, 166, 167, 168, 169, 170, 171, 172, 173, 174, 175, 176, 177, 178, 179, 180, 181, 182, 183, 184, 185, 186, 187, 188, 189, 190, 191], 1.0, 'REPLACE')
_vg = ob_character.vertex_groups.new(name='Shin_R')
_vg.add([179, 180, 181, 182, 183, 184, 185, 186, 187, 188, 189, 190, 191, 192, 193, 194, 195, 196, 197, 198, 199, 200, 201, 202, 203, 204, 205, 206, 207], 1.0, 'REPLACE')
_vg = ob_character.vertex_groups.new(name='Foot_R')
_m = ob_character.modifiers.new('Armature', 'ARMATURE')
_m.object = ob_armature
_m.use_deform_preserve_volume = True
ob_exportchar.location = (0.0, 0.0, 0.0)
ob_exportchar.lineart.crease_threshold = 0.0
ob_exportchar.use_mesh_mirror_x = True
ob_exportchar.material_slots[0].link = 'OBJECT'; ob_exportchar.material_slots[0].material = mat_texturematerial
ob_exportchar.material_slots[1].link = 'OBJECT'; ob_exportchar.material_slots[1].material = mat_texturematerial
ob_exportchar.material_slots[2].link = 'OBJECT'; ob_exportchar.material_slots[2].material = mat_texturematerial
ob_exportchar.material_slots[3].link = 'OBJECT'; ob_exportchar.material_slots[3].material = mat_texturematerial
_vg = ob_exportchar.vertex_groups.new(name='Pelvis')
_vg.add([0, 1, 2, 3, 4, 5, 6, 7, 16, 17, 18, 19, 20, 23, 24, 28, 30, 33, 39, 40, 41, 42, 43, 44, 45, 46, 47, 95, 96, 97, 98, 99, 108, 109, 115, 116, 117, 118, 119, 120, 121, 122, 123, 124, 125, 126, 127, 128, 129, 131, 132, 133, 134, 135, 136, 137, 139, 140, 142, 150, 151, 152, 153, 154, 155, 156, 157, 158, 159, 160, 161, 162, 208, 209, 210, 211, 212, 213, 214, 223, 224], 1.0, 'REPLACE')
_vg = ob_exportchar.vertex_groups.new(name='Head')
_vg.add([26, 34, 130, 138, 143, 252, 253, 254, 255, 256, 257, 258, 262, 263, 264, 265, 299, 300, 304, 308, 314, 315, 316, 317, 318, 319, 320, 321, 322, 323, 324, 325, 326, 327, 328, 329, 330, 331, 332, 333, 334, 335, 336, 337, 338, 339, 340, 341, 342, 343, 344, 345, 346, 347, 348, 349, 350, 351, 352, 353, 354, 355, 356, 357, 358, 359, 360, 361, 362, 363, 364, 365, 366, 367, 368, 369, 370, 371, 372, 373, 374, 375, 376, 377, 378, 379, 380, 381, 382, 383, 384, 385, 386, 387, 388, 389, 390, 391, 392, 393, 394, 395, 396, 397, 398, 399, 400, 401, 402, 403, 404, 405, 406, 407, 408, 409, 410, 411, 412, 413, 414, 415, 416, 417, 418, 419, 420, 421, 422, 423, 424, 425, 426, 427, 428, 429, 430, 431, 432, 433, 434, 435, 436, 437, 438, 439, 440, 441, 442, 443, 444, 445, 446, 447, 448, 449, 450, 451, 452, 453, 454, 455, 456, 457, 458, 459, 460, 461, 462, 463, 464, 465, 466, 467, 468, 469, 470, 471, 472, 473, 474, 475, 476, 477, 478, 479, 480, 481, 482, 483, 484, 485, 486, 487, 488, 489, 490, 491, 492, 493, 494, 495, 496, 497, 498, 499, 500, 501, 502, 503, 504, 505, 506, 507, 508, 509, 510, 511, 512, 513, 514, 515, 516, 517, 518, 519, 520, 521, 522, 523, 524, 525, 526, 527, 528, 529, 530, 531, 532, 533, 534, 535, 536, 537, 538, 539, 540], 1.0, 'REPLACE')
_vg = ob_exportchar.vertex_groups.new(name='UpperArm_L')
_vg.add([4, 5, 6, 7, 8, 9, 10, 11, 12, 13, 14, 15, 31, 33, 41, 43, 81, 96, 99, 100, 101, 102, 103, 104, 105, 106, 107, 108, 109, 110, 111, 112, 113, 114, 259, 260, 261, 271, 272, 273, 274, 275, 294, 295], 1.0, 'REPLACE')
_vg = ob_exportchar.vertex_groups.new(name='ForeArm_L')
_vg.add([21, 22, 25, 27, 29, 32, 35, 80, 81, 113, 114, 259, 260, 261, 271, 272, 273, 274, 275, 292, 293, 294, 295, 296, 297, 298, 301, 302, 303, 305, 306, 307, 309, 310, 311, 312, 313], 1.0, 'REPLACE')
_vg = ob_exportchar.vertex_groups.new(name='UpperArm_R')
_vg.add([119, 120, 121, 122, 141, 142, 154, 157, 208, 214, 215, 216, 217, 218, 219, 220, 221, 222, 223, 224, 225, 226, 227, 228, 229, 230, 231, 232, 233, 234, 235, 266, 267, 268, 269, 270, 284, 285, 286, 287, 288, 289, 290, 291], 1.0, 'REPLACE')
_vg = ob_exportchar.vertex_groups.new(name='ForeArm_R')
_vg.add([228, 229, 230, 231, 232, 233, 234, 235, 236, 237, 238, 239, 240, 241, 242, 243, 244, 245, 246, 247, 248, 249, 250, 251, 266, 267, 268, 269, 270, 276, 277, 278, 279, 280, 281, 282, 283], 1.0, 'REPLACE')
_vg = ob_exportchar.vertex_groups.new(name='Thigh_L')
_vg.add([36, 37, 38, 48, 49, 50, 51, 52, 53, 54, 55, 56, 57, 58, 59, 60, 61, 62, 63, 64, 65, 66, 67, 68, 69, 70, 71, 72, 73, 74, 75, 76, 144, 145, 148], 1.0, 'REPLACE')
_vg = ob_exportchar.vertex_groups.new(name='Shin_L')
_vg.add([64, 65, 66, 67, 68, 69, 70, 71, 72, 73, 74, 75, 76, 77, 78, 79, 82, 83, 84, 85, 86, 87, 88, 89, 90, 91, 92, 93, 94], 1.0, 'REPLACE')
_vg = ob_exportchar.vertex_groups.new(name='Foot_L')
_vg = ob_exportchar.vertex_groups.new(name='Thigh_R')
_vg.add([144, 145, 146, 147, 148, 149, 163, 164, 165, 166, 167, 168, 169, 170, 171, 172, 173, 174, 175, 176, 177, 178, 179, 180, 181, 182, 183, 184, 185, 186, 187, 188, 189, 190, 191], 1.0, 'REPLACE')
_vg = ob_exportchar.vertex_groups.new(name='Shin_R')
_vg.add([179, 180, 181, 182, 183, 184, 185, 186, 187, 188, 189, 190, 191, 192, 193, 194, 195, 196, 197, 198, 199, 200, 201, 202, 203, 204, 205, 206, 207], 1.0, 'REPLACE')
_vg = ob_exportchar.vertex_groups.new(name='Foot_R')
_m = ob_exportchar.modifiers.new('Armature', 'ARMATURE')
_m.object = ob_armature
_m.use_deform_preserve_volume = True

# ---- collection membership
col_collection_1.objects.link(ob_armature)
col_collection_1.objects.link(ob_character)
col_collection_3.objects.link(ob_armature)
col_collection_3.objects.link(ob_exportchar)

# ---- scene / render settings (as saved in the file)
scene.frame_start = 0; scene.frame_end = 32; scene.frame_set(5)
scene.render.engine = 'BLENDER_EEVEE_NEXT'
scene.render.resolution_percentage = 50
scene.render.dither_intensity = 0.0
scene.cycles.use_denoising = False
scene.cycles.samples = 10
scene.cycles.sampling_pattern = 'TABULATED_SOBOL'
scene.cycles.light_sampling_threshold = 0.0
scene.cycles.use_adaptive_sampling = False
scene.cycles.use_light_tree = False
scene.cycles.blur_glossy = 0.0
scene.cycles.pixel_filter_type = 'GAUSSIAN'
scene.cycles.sample_clamp_indirect = 0.0
scene.view_settings.view_transform = 'Standard'
bpy.context.view_layer.update()

# ---- added for rendering (the .blend has no active camera and no usable light): camera, sun
cam_auto = bpy.data.cameras.new('AutoCamera')
cam_auto.lens = 50.0
cam_auto.sensor_width = 36.0
cam_auto.clip_end = 1000.0
ob_auto_camera = bpy.data.objects.new('AutoCamera', cam_auto)
scene.collection.objects.link(ob_auto_camera)
ob_auto_camera.location = (1.51097, -1.80601, 1.89359)
ob_auto_camera.rotation_euler = (1.09748, -7.21219e-08, 0.694738)
scene.camera = ob_auto_camera
light_auto_sun = bpy.data.lights.new('AutoSun', 'SUN')
light_auto_sun.energy = 3.0
light_auto_sun.angle = 0.0523599
ob_auto_sun = bpy.data.objects.new('AutoSun', light_auto_sun)
scene.collection.objects.link(ob_auto_sun)
ob_auto_sun.rotation_euler = (0.872665, 0.174533, 0.523599)
bpy.context.view_layer.update()
